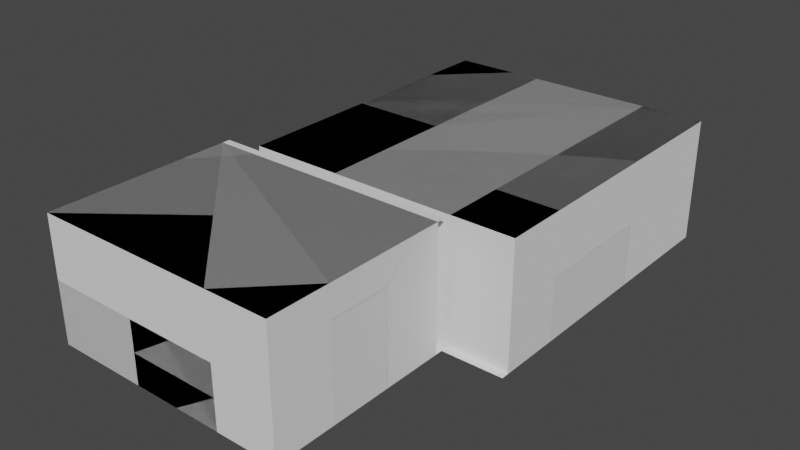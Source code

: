 # Source: test_chamber_00_0.blend  (saved by Blender 2.93.20; exported with 4.5.12 LTS)
import bpy
from mathutils import Matrix  # noqa: F401  (used for matrix-valued properties, if any)

bpy.ops.wm.read_factory_settings(use_empty=True)
scene = bpy.context.scene
scene.name = 'Scene'

# ---- collections
col_collection = bpy.data.collections.new('Collection'); scene.collection.children.link(col_collection)
col_collision = bpy.data.collections.new('collision'); scene.collection.children.link(col_collision)
col_static = bpy.data.collections.new('static'); scene.collection.children.link(col_static)
col_trigger = bpy.data.collections.new('trigger'); scene.collection.children.link(col_trigger)
col_room_boundaries = bpy.data.collections.new('room boundaries'); scene.collection.children.link(col_room_boundaries)

# ---- images (referenced by path relative to the original .blend; pixels are not part of the script)
import os
ASSET_DIR = os.environ.get("B2B_ASSET_DIR", "")  # directory of the original .blend (textures are referenced by path, not embedded)
HERE = os.path.dirname(os.path.abspath(__file__))  # packed textures are extracted next to this script under _unpacked/

def load_image(name, relpath, width, height, colorspace="sRGB"):
    """Load a texture the original file referenced (path relative to the .blend, or extracted next to this script)."""
    p = next((c for c in (os.path.join(HERE, relpath), os.path.join(ASSET_DIR, relpath)) if relpath and os.path.exists(c)), "")
    if p:
        img = bpy.data.images.load(p, check_existing=True)
        img.name = name
    else:  # same state as the original file: an image datablock whose file is absent (Cycles renders it pink)
        img = bpy.data.images.new(name, width, height)
        img.source = "FILE"
        img.filepath = "//" + (relpath or name)
    img.colorspace_settings.name = colorspace
    return img
img_concrete_modular_floor001a_png = load_image('concrete_modular_floor001a.png', 'concrete_modular_floor001a.png', 1024, 1024, 'sRGB')
img_concrete_modular_ceiling001a_png = load_image('concrete_modular_ceiling001a.png', 'concrete_modular_ceiling001a.png', 1024, 1024, 'sRGB')
img_texture_parts_png = load_image('texture_parts.png', 'texture_parts.png', 1024, 1024, 'sRGB')
img_plasticwall004a_tga_003 = load_image('plasticwall004a.tga.003', 'plasticwall004a.tga', 1024, 1024, 'sRGB')
img_plasticwall004a_height_ssbump_tga_003 = load_image('plasticwall004a_height-ssbump.tga.003', 'plasticwall004a_height-ssbump.tga', 1024, 1024, 'Non-Color')

# ---- materials (node trees are filled in below, after node groups)
mat_concrete_modular_wall001d = bpy.data.materials.new('concrete_modular_wall001d')
mat_concrete_modular_wall001d.use_transparent_shadow = False
mat_metalwall048b = bpy.data.materials.new('metalwall048b')
mat_metalwall048b.use_transparent_shadow = False
mat_metalwall048b.diffuse_color = (0.1789, 0.1013, 0.1199, 1.0)
mat_metalwall048b.roughness = 0.1309
mat_metalwall048b.metallic = 0.6611
mat_concrete_modular_floor001a = bpy.data.materials.new('concrete_modular_floor001a')
mat_concrete_modular_floor001a.use_transparency_overlap = False
mat_concrete_modular_floor001a.show_transparent_back = False
mat_concrete_modular_floor001a.use_transparent_shadow = False
mat_concrete_modular_floor001a.diffuse_color = (0.2554, 0.3188, 0.5173, 1.0)
mat_concrete_modular_ceiling001a = bpy.data.materials.new('concrete_modular_ceiling001a')
mat_concrete_modular_ceiling001a.use_transparency_overlap = False
mat_concrete_modular_ceiling001a.show_transparent_back = False
mat_concrete_modular_ceiling001a.use_transparent_shadow = False
mat_concrete_modular_ceiling001a.diffuse_color = (0.5596, 0.5512, 0.2694, 1.0)
mat_glasswindow_frosted_002 = bpy.data.materials.new('glasswindow_frosted_002')
mat_glasswindow_frosted_002.use_transparent_shadow = False
mat_glasswindow_frosted_002.diffuse_color = (0.00822, 0.5879, 0.8, 1.0)
mat_autoportal_frame = bpy.data.materials.new('autoportal_frame')
mat_autoportal_frame.use_transparent_shadow = False
mat_plastic_plasticwall001a = bpy.data.materials.new('plastic/plasticwall001a')
mat_plastic_plasticwall001a.use_transparent_shadow = False
mat_plastic_plasticwall004a_003 = bpy.data.materials.new('plastic/plasticwall004a.003')
mat_plastic_plasticwall004a_003.use_transparent_shadow = False
mat_plastic_plasticwall004a_003.diffuse_color = (1.0, 1.0, 1.0, 1.0)
mat_plastic_plasticwall004a_003.roughness = 1.0
mat_plastic_plasticwall004a_003.specular_intensity = 0.0
mat_cutscene_material = bpy.data.materials.new('cutscene_material')
mat_cutscene_material.use_transparent_shadow = False
mat_cutscene_material.diffuse_color = (0.8, 0.01485, 0.5264, 1.0)

# ---- node groups
ng_create_tex_coord_u_f3d_v3 = bpy.data.node_groups.new('Create Tex Coord U F3D v3', 'ShaderNodeTree')
_s = ng_create_tex_coord_u_f3d_v3.interface.new_socket(name='Color', in_out='OUTPUT', socket_type='NodeSocketColor')
_s.default_value = (0.0, 0.0, 0.0, 0.0)
_s = ng_create_tex_coord_u_f3d_v3.interface.new_socket(name='UV', in_out='INPUT', socket_type='NodeSocketFloat')
_s = ng_create_tex_coord_u_f3d_v3.interface.new_socket(name='Image Factor', in_out='INPUT', socket_type='NodeSocketFloat')
_s = ng_create_tex_coord_u_f3d_v3.interface.new_socket(name='Normalized L', in_out='INPUT', socket_type='NodeSocketFloat')
_s = ng_create_tex_coord_u_f3d_v3.interface.new_socket(name='Normalized H', in_out='INPUT', socket_type='NodeSocketFloat')
_s = ng_create_tex_coord_u_f3d_v3.interface.new_socket(name='Clamp', in_out='INPUT', socket_type='NodeSocketFloat')
_s = ng_create_tex_coord_u_f3d_v3.interface.new_socket(name='Normalized Mask', in_out='INPUT', socket_type='NodeSocketFloat')
_s = ng_create_tex_coord_u_f3d_v3.interface.new_socket(name='Mirror', in_out='INPUT', socket_type='NodeSocketFloat')
_s = ng_create_tex_coord_u_f3d_v3.interface.new_socket(name='Shift', in_out='INPUT', socket_type='NodeSocketFloat')
_s = ng_create_tex_coord_u_f3d_v3.interface.new_socket(name='Scale', in_out='INPUT', socket_type='NodeSocketFloat')
_s = ng_create_tex_coord_u_f3d_v3.interface.new_socket(name='Normalized Half Pixel', in_out='INPUT', socket_type='NodeSocketFloat')
_N = ng_create_tex_coord_u_f3d_v3.nodes; _L = ng_create_tex_coord_u_f3d_v3.links
n0 = _N.new('NodeGroupInput'); n0.name = 'Group Input'; n0.location = (-800, 0)
n1 = _N.new('NodeGroupOutput'); n1.name = 'Group Output'; n1.location = (2800, 0)
n2 = _N.new('ShaderNodeMath'); n2.name = 'Math'; n2.location = (-400, 0)
n2.operation = 'POWER'
n3 = _N.new('ShaderNodeMath'); n3.name = 'Math.001'; n3.location = (-400, -200)
n3.operation = 'MULTIPLY'
n4 = _N.new('ShaderNodeMath'); n4.name = 'Math.002'; n4.location = (-200, -200)
n4.operation = 'MULTIPLY'
n5 = _N.new('ShaderNodeMath'); n5.name = 'Math.003'; n5.location = (0, 0)
n5.operation = 'SUBTRACT'
n6 = _N.new('ShaderNodeMath'); n6.name = 'Max of NOT zero'; n6.location = (200, 0)
n6.label = 'Max of NOT zero'
n6.operation = 'MAXIMUM'
n7 = _N.new('ShaderNodeMath'); n7.name = 'Math.004'; n7.location = (400, 200)
n7.operation = 'SUBTRACT'
n8 = _N.new('ShaderNodeMath'); n8.name = 'Math.005'; n8.location = (400, 0)
n8.operation = 'MINIMUM'
n9 = _N.new('ShaderNodeMix'); n9.name = 'Mix'; n9.location = (600, 0)
n9.data_type = 'RGBA'
n10 = _N.new('ShaderNodeMath'); n10.name = 'Math.006'; n10.location = (800, -400)
n10.operation = 'MODULO'
n11 = _N.new('ShaderNodeMath'); n11.name = 'Math.007'; n11.location = (800, 0)
n11.operation = 'LESS_THAN'
n11.inputs[1].default_value = 0.0
n12 = _N.new('ShaderNodeMath'); n12.name = 'Math.008'; n12.location = (800, -200)
n13 = _N.new('ShaderNodeMix'); n13.name = 'Mix.001'; n13.location = (1000, -200)
n13.data_type = 'RGBA'
n14 = _N.new('ShaderNodeMath'); n14.name = 'Math.009'; n14.location = (1000, -600)
n14.operation = 'ABSOLUTE'
n14.inputs[1].default_value = 0.0
n15 = _N.new('ShaderNodeMath'); n15.name = 'Math.010'; n15.location = (1200, -600)
n15.operation = 'DIVIDE'
n16 = _N.new('ShaderNodeMath'); n16.name = 'Math.011'; n16.location = (1400, -600)
n16.operation = 'FLOOR'
n16.inputs[1].default_value = 0.0
n17 = _N.new('ShaderNodeMath'); n17.name = 'Math.012'; n17.location = (1600, -600)
n17.operation = 'MODULO'
n17.inputs[1].default_value = 2.0
n18 = _N.new('ShaderNodeMath'); n18.name = 'Math.013'; n18.location = (1600, -800)
n18.operation = 'SUBTRACT'
n18.inputs[0].default_value = 1.0
n19 = _N.new('ShaderNodeMix'); n19.name = 'Mix.002'; n19.location = (1800, -600)
n19.data_type = 'RGBA'
n20 = _N.new('ShaderNodeMath'); n20.name = 'Math.014'; n20.location = (2000, -400)
n20.operation = 'MULTIPLY'
n21 = _N.new('ShaderNodeMath'); n21.name = 'Math.015'; n21.location = (2000, -200)
n21.operation = 'SUBTRACT'
n22 = _N.new('ShaderNodeMix'); n22.name = 'Mix.003'; n22.location = (2200, -200)
n22.data_type = 'RGBA'
n23 = _N.new('ShaderNodeMath'); n23.name = 'Math.016'; n23.location = (800, -1000)
n23.operation = 'GREATER_THAN'
n23.inputs[1].default_value = 0.0
n24 = _N.new('ShaderNodeMix'); n24.name = 'Mix.004'; n24.location = (2400, -200)
n24.data_type = 'RGBA'
_L.new(n0.outputs[7], n2.inputs[1])
_L.new(n0.outputs[0], n3.inputs[0])
_L.new(n2.outputs[0], n3.inputs[1])
_L.new(n3.outputs[0], n4.inputs[0])
_L.new(n0.outputs[8], n4.inputs[1])
_L.new(n4.outputs[0], n5.inputs[0])
_L.new(n0.outputs[2], n5.inputs[1])
_L.new(n0.outputs[9], n6.inputs[0])
_L.new(n5.outputs[0], n6.inputs[1])
_L.new(n0.outputs[3], n7.inputs[0])
_L.new(n0.outputs[9], n7.inputs[1])
_L.new(n7.outputs[0], n8.inputs[0])
_L.new(n6.outputs[0], n8.inputs[1])
_L.new(n0.outputs[4], n9.inputs[0])
_L.new(n5.outputs[0], n9.inputs[6])
_L.new(n8.outputs[0], n9.inputs[7])
_L.new(n9.outputs[2], n10.inputs[0])
_L.new(n0.outputs[5], n10.inputs[1])
_L.new(n9.outputs[2], n11.inputs[0])
_L.new(n0.outputs[5], n12.inputs[0])
_L.new(n10.outputs[0], n12.inputs[1])
_L.new(n11.outputs[0], n13.inputs[0])
_L.new(n10.outputs[0], n13.inputs[6])
_L.new(n12.outputs[0], n13.inputs[7])
_L.new(n9.outputs[2], n14.inputs[0])
_L.new(n14.outputs[0], n15.inputs[0])
_L.new(n0.outputs[5], n15.inputs[1])
_L.new(n15.outputs[0], n16.inputs[0])
_L.new(n16.outputs[0], n17.inputs[0])
_L.new(n17.outputs[0], n18.inputs[1])
_L.new(n11.outputs[0], n19.inputs[0])
_L.new(n17.outputs[0], n19.inputs[6])
_L.new(n18.outputs[0], n19.inputs[7])
_L.new(n19.outputs[2], n20.inputs[0])
_L.new(n0.outputs[6], n20.inputs[1])
_L.new(n0.outputs[5], n21.inputs[0])
_L.new(n13.outputs[2], n21.inputs[1])
_L.new(n20.outputs[0], n22.inputs[0])
_L.new(n13.outputs[2], n22.inputs[6])
_L.new(n21.outputs[0], n22.inputs[7])
_L.new(n0.outputs[5], n23.inputs[0])
_L.new(n23.outputs[0], n24.inputs[0])
_L.new(n8.outputs[0], n24.inputs[6])
_L.new(n22.outputs[2], n24.inputs[7])
_L.new(n24.outputs[2], n1.inputs[0])
n1.is_active_output = True
ng_create_tex_coord_v_f3d_v3 = bpy.data.node_groups.new('Create Tex Coord V F3D v3', 'ShaderNodeTree')
_s = ng_create_tex_coord_v_f3d_v3.interface.new_socket(name='Color', in_out='OUTPUT', socket_type='NodeSocketColor')
_s.default_value = (0.0, 0.0, 0.0, 0.0)
_s = ng_create_tex_coord_v_f3d_v3.interface.new_socket(name='UV', in_out='INPUT', socket_type='NodeSocketFloat')
_s = ng_create_tex_coord_v_f3d_v3.interface.new_socket(name='Image Factor', in_out='INPUT', socket_type='NodeSocketFloat')
_s = ng_create_tex_coord_v_f3d_v3.interface.new_socket(name='Normalized L', in_out='INPUT', socket_type='NodeSocketFloat')
_s = ng_create_tex_coord_v_f3d_v3.interface.new_socket(name='Normalized H', in_out='INPUT', socket_type='NodeSocketFloat')
_s = ng_create_tex_coord_v_f3d_v3.interface.new_socket(name='Clamp', in_out='INPUT', socket_type='NodeSocketFloat')
_s = ng_create_tex_coord_v_f3d_v3.interface.new_socket(name='Normalized Mask', in_out='INPUT', socket_type='NodeSocketFloat')
_s = ng_create_tex_coord_v_f3d_v3.interface.new_socket(name='Mirror', in_out='INPUT', socket_type='NodeSocketFloat')
_s = ng_create_tex_coord_v_f3d_v3.interface.new_socket(name='Shift', in_out='INPUT', socket_type='NodeSocketFloat')
_s = ng_create_tex_coord_v_f3d_v3.interface.new_socket(name='Scale', in_out='INPUT', socket_type='NodeSocketFloat')
_s = ng_create_tex_coord_v_f3d_v3.interface.new_socket(name='Normalized Half Pixel', in_out='INPUT', socket_type='NodeSocketFloat')
_N = ng_create_tex_coord_v_f3d_v3.nodes; _L = ng_create_tex_coord_v_f3d_v3.links
n0 = _N.new('NodeGroupInput'); n0.name = 'Group Input'; n0.location = (-800, 0)
n1 = _N.new('NodeGroupOutput'); n1.name = 'Group Output'; n1.location = (2800, 0)
n2 = _N.new('ShaderNodeMath'); n2.name = 'Math'; n2.location = (-400, 200)
n2.operation = 'MULTIPLY_ADD'
n2.inputs[1].default_value = -1.0
n2.inputs[2].default_value = 1.0
n3 = _N.new('ShaderNodeMath'); n3.name = 'Math.001'; n3.location = (-400, 0)
n3.operation = 'POWER'
n4 = _N.new('ShaderNodeMath'); n4.name = 'Math.002'; n4.location = (-400, -200)
n4.operation = 'MULTIPLY'
n5 = _N.new('ShaderNodeMath'); n5.name = 'Math.003'; n5.location = (-200, -200)
n5.operation = 'MULTIPLY'
n6 = _N.new('ShaderNodeMath'); n6.name = 'Math.004'; n6.location = (-200, -400)
n6.operation = 'MULTIPLY_ADD'
n6.inputs[1].default_value = -1.0
n6.inputs[2].default_value = 1.0
n7 = _N.new('ShaderNodeMath'); n7.name = 'Math.005'; n7.location = (0, 0)
n7.operation = 'SUBTRACT'
n8 = _N.new('ShaderNodeMath'); n8.name = 'Max of NOT zero'; n8.location = (200, 0)
n8.label = 'Max of NOT zero'
n8.operation = 'MAXIMUM'
n9 = _N.new('ShaderNodeMath'); n9.name = 'Math.006'; n9.location = (400, 200)
n9.operation = 'SUBTRACT'
n10 = _N.new('ShaderNodeMath'); n10.name = 'Math.007'; n10.location = (400, 0)
n10.operation = 'MINIMUM'
n11 = _N.new('ShaderNodeMix'); n11.name = 'Mix'; n11.location = (600, 0)
n11.data_type = 'RGBA'
n12 = _N.new('ShaderNodeMath'); n12.name = 'Math.008'; n12.location = (800, -400)
n12.operation = 'MODULO'
n13 = _N.new('ShaderNodeMath'); n13.name = 'Math.009'; n13.location = (800, 0)
n13.operation = 'LESS_THAN'
n13.inputs[1].default_value = 0.0
n14 = _N.new('ShaderNodeMath'); n14.name = 'Math.010'; n14.location = (800, -200)
n15 = _N.new('ShaderNodeMix'); n15.name = 'Mix.001'; n15.location = (1000, -200)
n15.data_type = 'RGBA'
n16 = _N.new('ShaderNodeMath'); n16.name = 'Math.011'; n16.location = (1000, -600)
n16.operation = 'ABSOLUTE'
n16.inputs[1].default_value = 0.0
n17 = _N.new('ShaderNodeMath'); n17.name = 'Math.012'; n17.location = (1200, -600)
n17.operation = 'DIVIDE'
n18 = _N.new('ShaderNodeMath'); n18.name = 'Math.013'; n18.location = (1400, -600)
n18.operation = 'FLOOR'
n18.inputs[1].default_value = 0.0
n19 = _N.new('ShaderNodeMath'); n19.name = 'Math.014'; n19.location = (1600, -600)
n19.operation = 'MODULO'
n19.inputs[1].default_value = 2.0
n20 = _N.new('ShaderNodeMath'); n20.name = 'Math.015'; n20.location = (1600, -800)
n20.operation = 'SUBTRACT'
n20.inputs[0].default_value = 1.0
n21 = _N.new('ShaderNodeMix'); n21.name = 'Mix.002'; n21.location = (1800, -600)
n21.data_type = 'RGBA'
n22 = _N.new('ShaderNodeMath'); n22.name = 'Math.016'; n22.location = (2000, -400)
n22.operation = 'MULTIPLY'
n23 = _N.new('ShaderNodeMath'); n23.name = 'Math.017'; n23.location = (2000, -200)
n23.operation = 'SUBTRACT'
n24 = _N.new('ShaderNodeMix'); n24.name = 'Mix.003'; n24.location = (2200, -200)
n24.data_type = 'RGBA'
n25 = _N.new('ShaderNodeMath'); n25.name = 'Math.018'; n25.location = (800, -1000)
n25.operation = 'GREATER_THAN'
n25.inputs[1].default_value = 0.0
n26 = _N.new('ShaderNodeMix'); n26.name = 'Mix.004'; n26.location = (2400, -200)
n26.data_type = 'RGBA'
_L.new(n0.outputs[0], n2.inputs[0])
_L.new(n0.outputs[7], n3.inputs[1])
_L.new(n2.outputs[0], n4.inputs[0])
_L.new(n3.outputs[0], n4.inputs[1])
_L.new(n4.outputs[0], n5.inputs[0])
_L.new(n0.outputs[8], n5.inputs[1])
_L.new(n5.outputs[0], n6.inputs[0])
_L.new(n6.outputs[0], n7.inputs[0])
_L.new(n0.outputs[2], n7.inputs[1])
_L.new(n0.outputs[9], n8.inputs[0])
_L.new(n7.outputs[0], n8.inputs[1])
_L.new(n0.outputs[3], n9.inputs[0])
_L.new(n0.outputs[9], n9.inputs[1])
_L.new(n9.outputs[0], n10.inputs[0])
_L.new(n8.outputs[0], n10.inputs[1])
_L.new(n0.outputs[4], n11.inputs[0])
_L.new(n7.outputs[0], n11.inputs[6])
_L.new(n10.outputs[0], n11.inputs[7])
_L.new(n11.outputs[2], n12.inputs[0])
_L.new(n0.outputs[5], n12.inputs[1])
_L.new(n11.outputs[2], n13.inputs[0])
_L.new(n0.outputs[5], n14.inputs[0])
_L.new(n12.outputs[0], n14.inputs[1])
_L.new(n13.outputs[0], n15.inputs[0])
_L.new(n12.outputs[0], n15.inputs[6])
_L.new(n14.outputs[0], n15.inputs[7])
_L.new(n11.outputs[2], n16.inputs[0])
_L.new(n16.outputs[0], n17.inputs[0])
_L.new(n0.outputs[5], n17.inputs[1])
_L.new(n17.outputs[0], n18.inputs[0])
_L.new(n18.outputs[0], n19.inputs[0])
_L.new(n19.outputs[0], n20.inputs[1])
_L.new(n13.outputs[0], n21.inputs[0])
_L.new(n19.outputs[0], n21.inputs[6])
_L.new(n20.outputs[0], n21.inputs[7])
_L.new(n21.outputs[2], n22.inputs[0])
_L.new(n0.outputs[6], n22.inputs[1])
_L.new(n0.outputs[5], n23.inputs[0])
_L.new(n15.outputs[2], n23.inputs[1])
_L.new(n22.outputs[0], n24.inputs[0])
_L.new(n15.outputs[2], n24.inputs[6])
_L.new(n23.outputs[0], n24.inputs[7])
_L.new(n0.outputs[5], n25.inputs[0])
_L.new(n25.outputs[0], n26.inputs[0])
_L.new(n10.outputs[0], n26.inputs[6])
_L.new(n24.outputs[2], n26.inputs[7])
_L.new(n26.outputs[2], n1.inputs[0])
n1.is_active_output = True
ng_get_uv_f3d_v3 = bpy.data.node_groups.new('Get UV F3D v3', 'ShaderNodeTree')
_s = ng_get_uv_f3d_v3.interface.new_socket(name='Vector', in_out='OUTPUT', socket_type='NodeSocketVector')
_s.min_value = 0.0
_s.max_value = -3.403e+38
_s = ng_get_uv_f3d_v3.interface.new_socket(name='Texture Gen', in_out='INPUT', socket_type='NodeSocketFloat')
_s = ng_get_uv_f3d_v3.interface.new_socket(name='Texture Gen Linear', in_out='INPUT', socket_type='NodeSocketFloat')
_s = ng_get_uv_f3d_v3.interface.new_socket(name='Image Factor', in_out='INPUT', socket_type='NodeSocketVector')
_s.min_value = 0.0
_s.max_value = -3.403e+38
_s = ng_get_uv_f3d_v3.interface.new_socket(name='Normalized L', in_out='INPUT', socket_type='NodeSocketVector')
_s.min_value = 0.0
_s.max_value = -3.403e+38
_s = ng_get_uv_f3d_v3.interface.new_socket(name='Normalized H', in_out='INPUT', socket_type='NodeSocketVector')
_s.min_value = 0.0
_s.max_value = -3.403e+38
_s = ng_get_uv_f3d_v3.interface.new_socket(name='Clamp', in_out='INPUT', socket_type='NodeSocketVector')
_s.min_value = 0.0
_s.max_value = -3.403e+38
_s = ng_get_uv_f3d_v3.interface.new_socket(name='Normalized Mask', in_out='INPUT', socket_type='NodeSocketVector')
_s.min_value = 0.0
_s.max_value = -3.403e+38
_s = ng_get_uv_f3d_v3.interface.new_socket(name='Mirror', in_out='INPUT', socket_type='NodeSocketVector')
_s.min_value = 0.0
_s.max_value = -3.403e+38
_s = ng_get_uv_f3d_v3.interface.new_socket(name='Shift', in_out='INPUT', socket_type='NodeSocketVector')
_s.min_value = 0.0
_s.max_value = -3.403e+38
_s = ng_get_uv_f3d_v3.interface.new_socket(name='Scale', in_out='INPUT', socket_type='NodeSocketVector')
_s.min_value = 0.0
_s.max_value = -3.403e+38
_s = ng_get_uv_f3d_v3.interface.new_socket(name='Normalized Half Pixel', in_out='INPUT', socket_type='NodeSocketVector')
_s.min_value = 0.0
_s.max_value = -3.403e+38
_N = ng_get_uv_f3d_v3.nodes; _L = ng_get_uv_f3d_v3.links
n0 = _N.new('NodeGroupInput'); n0.name = 'Group Input'; n0.location = (-300, 0)
n1 = _N.new('NodeGroupOutput'); n1.name = 'Group Output'; n1.location = (2400, 0)
n2 = _N.new('ShaderNodeSeparateXYZ'); n2.name = 'Split Texture Vector'; n2.location = (0, 0)
n2.label = 'Split Texture Vector'
n3 = _N.new('ShaderNodeSeparateXYZ'); n3.name = 'Split Texture Vector.001'; n3.location = (0, -100)
n3.label = 'Split Texture Vector'
n4 = _N.new('ShaderNodeSeparateXYZ'); n4.name = 'Split Texture Vector.002'; n4.location = (0, -200)
n4.label = 'Split Texture Vector'
n5 = _N.new('ShaderNodeSeparateXYZ'); n5.name = 'Split Texture Vector.003'; n5.location = (0, -300)
n5.label = 'Split Texture Vector'
n6 = _N.new('ShaderNodeSeparateXYZ'); n6.name = 'Split Texture Vector.004'; n6.location = (0, -400)
n6.label = 'Split Texture Vector'
n7 = _N.new('ShaderNodeSeparateXYZ'); n7.name = 'Split Texture Vector.005'; n7.location = (0, -500)
n7.label = 'Split Texture Vector'
n8 = _N.new('ShaderNodeSeparateXYZ'); n8.name = 'Split Texture Vector.006'; n8.location = (0, -600)
n8.label = 'Split Texture Vector'
n9 = _N.new('ShaderNodeSeparateXYZ'); n9.name = 'Split Texture Vector.007'; n9.location = (0, -700)
n9.label = 'Split Texture Vector'
n10 = _N.new('ShaderNodeSeparateXYZ'); n10.name = 'Split Texture Vector.008'; n10.location = (0, -800)
n10.label = 'Split Texture Vector'
n11 = _N.new('ShaderNodeUVMap'); n11.name = 'UV Map'; n11.location = (300, 0)
n11.uv_map = 'UVMap'
n12 = _N.new('ShaderNodeNewGeometry'); n12.name = 'Geometry'; n12.location = (300, -100)
n13 = _N.new('ShaderNodeVectorTransform'); n13.name = 'Vector Transform'; n13.location = (300, -200)
n13.vector_type = 'NORMAL'
n13.convert_to = 'CAMERA'
n14 = _N.new('ShaderNodeVectorMath'); n14.name = 'Vector Math'; n14.location = (600, 0)
n14.inputs[1].default_value = (1.0, 1.0, 1.0)
n15 = _N.new('ShaderNodeSeparateXYZ'); n15.name = 'Separate XYZ'; n15.location = (600, -100)
n16 = _N.new('ShaderNodeMath'); n16.name = 'Math'; n16.location = (600, -200)
n16.operation = 'DIVIDE'
n16.inputs[1].default_value = -2.0
n17 = _N.new('ShaderNodeMath'); n17.name = 'Math.001'; n17.location = (600, -300)
n17.operation = 'DIVIDE'
n17.inputs[1].default_value = -2.0
n18 = _N.new('ShaderNodeMath'); n18.name = 'Math.002'; n18.location = (900, 0)
n18.operation = 'MULTIPLY'
n19 = _N.new('ShaderNodeMath'); n19.name = 'Math.003'; n19.location = (900, -100)
n19.operation = 'MULTIPLY'
n20 = _N.new('ShaderNodeCombineXYZ'); n20.name = 'Combine XYZ'; n20.location = (1200, -300)
n21 = _N.new('ShaderNodeMath'); n21.name = 'Math.004'; n21.location = (600, -600)
n21.operation = 'ARCCOSINE'
n21.inputs[1].default_value = 0.0
n22 = _N.new('ShaderNodeMath'); n22.name = 'Math.005'; n22.location = (600, -700)
n22.operation = 'ARCCOSINE'
n22.inputs[1].default_value = 0.0
n23 = _N.new('ShaderNodeMath'); n23.name = 'Math.006'; n23.location = (600, -800)
n23.operation = 'MULTIPLY'
n24 = _N.new('ShaderNodeMath'); n24.name = 'Math.007'; n24.location = (600, -900)
n24.operation = 'MULTIPLY'
n25 = _N.new('ShaderNodeCombineXYZ'); n25.name = 'Combine XYZ.001'; n25.location = (1200, -600)
n26 = _N.new('ShaderNodeMix'); n26.name = 'Mix'; n26.location = (1500, 0)
n26.data_type = 'RGBA'
n27 = _N.new('ShaderNodeMix'); n27.name = 'Mix.001'; n27.location = (1500, -100)
n27.data_type = 'RGBA'
n28 = _N.new('ShaderNodeSeparateXYZ'); n28.name = 'Separate XYZ.001'; n28.location = (1800, 500)
n29 = _N.new('ShaderNodeGroup'); n29.name = 'Create Tex Coord'; n29.location = (2000, 500)
n29.label = 'Create Tex Coord'
n29.node_tree = ng_create_tex_coord_u_f3d_v3
n30 = _N.new('ShaderNodeGroup'); n30.name = 'Create Tex Coord.001'; n30.location = (2000, 300)
n30.label = 'Create Tex Coord'
n30.node_tree = ng_create_tex_coord_v_f3d_v3
n31 = _N.new('ShaderNodeCombineXYZ'); n31.name = 'Combine XYZ.002'; n31.location = (2200, 500)
_L.new(n0.outputs[2], n2.inputs[0])
_L.new(n0.outputs[3], n3.inputs[0])
_L.new(n0.outputs[4], n4.inputs[0])
_L.new(n0.outputs[5], n5.inputs[0])
_L.new(n0.outputs[6], n6.inputs[0])
_L.new(n0.outputs[7], n7.inputs[0])
_L.new(n0.outputs[8], n8.inputs[0])
_L.new(n0.outputs[9], n9.inputs[0])
_L.new(n0.outputs[10], n10.inputs[0])
_L.new(n12.outputs[1], n13.inputs[0])
_L.new(n13.outputs[0], n14.inputs[0])
_L.new(n14.outputs[0], n15.inputs[0])
_L.new(n15.outputs[0], n16.inputs[0])
_L.new(n15.outputs[1], n17.inputs[0])
_L.new(n16.outputs[0], n18.inputs[0])
_L.new(n17.outputs[0], n19.inputs[0])
_L.new(n2.outputs[0], n18.inputs[1])
_L.new(n2.outputs[1], n19.inputs[1])
_L.new(n18.outputs[0], n20.inputs[0])
_L.new(n19.outputs[0], n20.inputs[1])
_L.new(n16.outputs[0], n21.inputs[0])
_L.new(n17.outputs[0], n22.inputs[0])
_L.new(n21.outputs[0], n23.inputs[0])
_L.new(n22.outputs[0], n24.inputs[0])
_L.new(n2.outputs[0], n23.inputs[1])
_L.new(n2.outputs[1], n24.inputs[1])
_L.new(n23.outputs[0], n25.inputs[0])
_L.new(n24.outputs[0], n25.inputs[1])
_L.new(n0.outputs[0], n26.inputs[0])
_L.new(n11.outputs[0], n26.inputs[6])
_L.new(n20.outputs[0], n26.inputs[7])
_L.new(n0.outputs[1], n27.inputs[0])
_L.new(n26.outputs[2], n27.inputs[6])
_L.new(n25.outputs[0], n27.inputs[7])
_L.new(n27.outputs[2], n28.inputs[0])
_L.new(n2.outputs[0], n29.inputs[1])
_L.new(n3.outputs[0], n29.inputs[2])
_L.new(n4.outputs[0], n29.inputs[3])
_L.new(n5.outputs[0], n29.inputs[4])
_L.new(n6.outputs[0], n29.inputs[5])
_L.new(n7.outputs[0], n29.inputs[6])
_L.new(n8.outputs[0], n29.inputs[7])
_L.new(n9.outputs[0], n29.inputs[8])
_L.new(n10.outputs[0], n29.inputs[9])
_L.new(n2.outputs[1], n30.inputs[1])
_L.new(n3.outputs[1], n30.inputs[2])
_L.new(n4.outputs[1], n30.inputs[3])
_L.new(n5.outputs[1], n30.inputs[4])
_L.new(n6.outputs[1], n30.inputs[5])
_L.new(n7.outputs[1], n30.inputs[6])
_L.new(n8.outputs[1], n30.inputs[7])
_L.new(n9.outputs[1], n30.inputs[8])
_L.new(n10.outputs[1], n30.inputs[9])
_L.new(n28.outputs[0], n29.inputs[0])
_L.new(n28.outputs[1], n30.inputs[0])
_L.new(n29.outputs[0], n31.inputs[0])
_L.new(n30.outputs[0], n31.inputs[1])
_L.new(n31.outputs[0], n1.inputs[0])
n1.is_active_output = True
ng_get_texture_color_f3d_v3 = bpy.data.node_groups.new('Get Texture Color F3D v3', 'ShaderNodeTree')
_s = ng_get_texture_color_f3d_v3.interface.new_socket(name='Color', in_out='OUTPUT', socket_type='NodeSocketColor')
_s = ng_get_texture_color_f3d_v3.interface.new_socket(name='Alpha', in_out='OUTPUT', socket_type='NodeSocketFloat')
_s = ng_get_texture_color_f3d_v3.interface.new_socket(name='Color', in_out='INPUT', socket_type='NodeSocketColor')
_s = ng_get_texture_color_f3d_v3.interface.new_socket(name='Alpha', in_out='INPUT', socket_type='NodeSocketFloat')
_s = ng_get_texture_color_f3d_v3.interface.new_socket(name='Is Greyscale', in_out='INPUT', socket_type='NodeSocketFloat')
_s = ng_get_texture_color_f3d_v3.interface.new_socket(name='Has Alpha', in_out='INPUT', socket_type='NodeSocketFloat')
_s = ng_get_texture_color_f3d_v3.interface.new_socket(name='Is Intensity', in_out='INPUT', socket_type='NodeSocketFloat')
_N = ng_get_texture_color_f3d_v3.nodes; _L = ng_get_texture_color_f3d_v3.links
n0 = _N.new('NodeGroupInput'); n0.name = 'Group Input'; n0.location = (0, 0)
n1 = _N.new('NodeGroupOutput'); n1.name = 'Group Output'; n1.location = (600, 0)
n2 = _N.new('ShaderNodeSeparateColor'); n2.name = 'Separate HSV'; n2.location = (300, 0)
n3 = _N.new('ShaderNodeMix'); n3.name = 'Mix'; n3.location = (300, -100)
n3.data_type = 'RGBA'
n4 = _N.new('ShaderNodeMix'); n4.name = 'Mix.001'; n4.location = (300, -200)
n4.data_type = 'RGBA'
n4.inputs[6].default_value = (1.0, 1.0, 1.0, 1.0)
n5 = _N.new('ShaderNodeMix'); n5.name = 'Mix.002'; n5.location = (300, -300)
n5.data_type = 'RGBA'
_L.new(n0.outputs[0], n2.inputs[0])
_L.new(n0.outputs[2], n3.inputs[0])
_L.new(n0.outputs[0], n3.inputs[6])
_L.new(n2.outputs[2], n3.inputs[7])
_L.new(n3.outputs[2], n1.inputs[0])
_L.new(n0.outputs[3], n4.inputs[0])
_L.new(n0.outputs[1], n4.inputs[7])
_L.new(n0.outputs[4], n5.inputs[0])
_L.new(n4.outputs[2], n5.inputs[6])
_L.new(n2.outputs[2], n5.inputs[7])
_L.new(n5.outputs[2], n1.inputs[1])
n1.is_active_output = True
ng_get_shade_color_f3d_v3 = bpy.data.node_groups.new('Get Shade Color F3D v3', 'ShaderNodeTree')
_s = ng_get_shade_color_f3d_v3.interface.new_socket(name='Color', in_out='OUTPUT', socket_type='NodeSocketColor')
_s = ng_get_shade_color_f3d_v3.interface.new_socket(name='Alpha', in_out='OUTPUT', socket_type='NodeSocketFloat')
_s = ng_get_shade_color_f3d_v3.interface.new_socket(name='Shading', in_out='INPUT', socket_type='NodeSocketFloat')
_s = ng_get_shade_color_f3d_v3.interface.new_socket(name='Lighting', in_out='INPUT', socket_type='NodeSocketFloat')
_s = ng_get_shade_color_f3d_v3.interface.new_socket(name='Ambient Color', in_out='INPUT', socket_type='NodeSocketColor')
_N = ng_get_shade_color_f3d_v3.nodes; _L = ng_get_shade_color_f3d_v3.links
n0 = _N.new('NodeGroupInput'); n0.name = 'Group Input'; n0.location = (-300, 0)
n1 = _N.new('NodeGroupOutput'); n1.name = 'Group Output'; n1.location = (600, 0)
n2 = _N.new('ShaderNodeBsdfDiffuse'); n2.name = 'Diffuse BSDF'; n2.location = (0, 0)
n3 = _N.new('ShaderNodeRGB'); n3.name = 'RGB'; n3.location = (0, -100)
n3.outputs[0].default_value = (1.0, 1.0, 1.0, 1.0)
n4 = _N.new('ShaderNodeShaderToRGB'); n4.name = 'Shader to RGB'; n4.location = (200, 0)
n5 = _N.new('ShaderNodeAttribute'); n5.name = 'Attribute'; n5.location = (200, -100)
n5.attribute_name = 'Col'
n6 = _N.new('ShaderNodeAttribute'); n6.name = 'Attribute.001'; n6.location = (200, -200)
n6.attribute_name = 'Alpha'
n7 = _N.new('ShaderNodeVectorMath'); n7.name = 'Vector Math'; n7.location = (400, 0)
n8 = _N.new('ShaderNodeMix'); n8.name = 'Mix'; n8.location = (600, 0)
n8.data_type = 'RGBA'
n9 = _N.new('ShaderNodeMix'); n9.name = 'Mix.001'; n9.location = (600, -100)
n9.data_type = 'RGBA'
_L.new(n2.outputs[0], n4.inputs[0])
_L.new(n0.outputs[2], n7.inputs[0])
_L.new(n4.outputs[0], n7.inputs[1])
_L.new(n0.outputs[1], n8.inputs[0])
_L.new(n5.outputs[0], n8.inputs[6])
_L.new(n7.outputs[0], n8.inputs[7])
_L.new(n0.outputs[0], n9.inputs[0])
_L.new(n3.outputs[0], n9.inputs[6])
_L.new(n8.outputs[2], n9.inputs[7])
_L.new(n9.outputs[2], n1.inputs[0])
_L.new(n6.outputs[2], n1.inputs[1])
n1.is_active_output = True
ng_color_combiner_mix_f3d_v3 = bpy.data.node_groups.new('Color Combiner Mix F3D v3', 'ShaderNodeTree')
_s = ng_color_combiner_mix_f3d_v3.interface.new_socket(name='Output', in_out='OUTPUT', socket_type='NodeSocketColor')
_s = ng_color_combiner_mix_f3d_v3.interface.new_socket(name='A', in_out='INPUT', socket_type='NodeSocketColor')
_s = ng_color_combiner_mix_f3d_v3.interface.new_socket(name='B', in_out='INPUT', socket_type='NodeSocketColor')
_s = ng_color_combiner_mix_f3d_v3.interface.new_socket(name='C', in_out='INPUT', socket_type='NodeSocketColor')
_s = ng_color_combiner_mix_f3d_v3.interface.new_socket(name='D', in_out='INPUT', socket_type='NodeSocketColor')
_N = ng_color_combiner_mix_f3d_v3.nodes; _L = ng_color_combiner_mix_f3d_v3.links
n0 = _N.new('NodeGroupInput'); n0.name = 'Group Input'; n0.location = (-300, 0)
n1 = _N.new('NodeGroupOutput'); n1.name = 'Group Output'; n1.location = (600, 0)
n2 = _N.new('ShaderNodeMix'); n2.name = 'Subtract'; n2.location = (0, 0)
n2.label = 'Subtract'
n2.data_type = 'RGBA'
n2.blend_type = 'SUBTRACT'
n2.inputs[0].default_value = 1.0
n3 = _N.new('ShaderNodeMix'); n3.name = 'Multiply'; n3.location = (0, -100)
n3.label = 'Multiply'
n3.data_type = 'RGBA'
n3.blend_type = 'MULTIPLY'
n3.inputs[0].default_value = 1.0
n4 = _N.new('ShaderNodeMix'); n4.name = 'Add'; n4.location = (0, -200)
n4.label = 'Add'
n4.data_type = 'RGBA'
n4.blend_type = 'ADD'
n4.inputs[0].default_value = 1.0
_L.new(n0.outputs[0], n2.inputs[6])
_L.new(n0.outputs[1], n2.inputs[7])
_L.new(n2.outputs[2], n3.inputs[6])
_L.new(n0.outputs[2], n3.inputs[7])
_L.new(n3.outputs[2], n4.inputs[6])
_L.new(n0.outputs[3], n4.inputs[7])
_L.new(n4.outputs[2], n1.inputs[0])
n1.is_active_output = True
ng_color_combiner_alpha_mix_f3d_v3 = bpy.data.node_groups.new('Color Combiner Alpha Mix F3D v3', 'ShaderNodeTree')
_s = ng_color_combiner_alpha_mix_f3d_v3.interface.new_socket(name='Output', in_out='OUTPUT', socket_type='NodeSocketFloat')
_s = ng_color_combiner_alpha_mix_f3d_v3.interface.new_socket(name='A', in_out='INPUT', socket_type='NodeSocketFloat')
_s = ng_color_combiner_alpha_mix_f3d_v3.interface.new_socket(name='B', in_out='INPUT', socket_type='NodeSocketFloat')
_s = ng_color_combiner_alpha_mix_f3d_v3.interface.new_socket(name='C', in_out='INPUT', socket_type='NodeSocketFloat')
_s = ng_color_combiner_alpha_mix_f3d_v3.interface.new_socket(name='D', in_out='INPUT', socket_type='NodeSocketFloat')
_N = ng_color_combiner_alpha_mix_f3d_v3.nodes; _L = ng_color_combiner_alpha_mix_f3d_v3.links
n0 = _N.new('NodeGroupInput'); n0.name = 'Group Input'; n0.location = (-300, 0)
n1 = _N.new('NodeGroupOutput'); n1.name = 'Group Output'; n1.location = (600, 0)
n2 = _N.new('ShaderNodeMath'); n2.name = 'Subtract'; n2.location = (0, 0)
n2.label = 'Subtract'
n2.operation = 'SUBTRACT'
n3 = _N.new('ShaderNodeMath'); n3.name = 'Multiply'; n3.location = (0, -100)
n3.label = 'Multiply'
n3.operation = 'MULTIPLY'
n4 = _N.new('ShaderNodeMath'); n4.name = 'Add'; n4.location = (0, -200)
n4.label = 'Add'
_L.new(n0.outputs[0], n2.inputs[0])
_L.new(n0.outputs[1], n2.inputs[1])
_L.new(n2.outputs[0], n3.inputs[0])
_L.new(n0.outputs[2], n3.inputs[1])
_L.new(n3.outputs[0], n4.inputs[0])
_L.new(n0.outputs[3], n4.inputs[1])
_L.new(n4.outputs[0], n1.inputs[0])
n1.is_active_output = True
ng_color_combiner_f3d_v3 = bpy.data.node_groups.new('Color Combiner F3D v3', 'ShaderNodeTree')
_s = ng_color_combiner_f3d_v3.interface.new_socket(name='Color Combiner', in_out='OUTPUT', socket_type='NodeSocketColor')
_s = ng_color_combiner_f3d_v3.interface.new_socket(name='Color Combiner Alpha', in_out='OUTPUT', socket_type='NodeSocketFloat')
_s = ng_color_combiner_f3d_v3.interface.new_socket(name='Case A 1', in_out='INPUT', socket_type='NodeSocketColor')
_s = ng_color_combiner_f3d_v3.interface.new_socket(name='Case B 1', in_out='INPUT', socket_type='NodeSocketColor')
_s = ng_color_combiner_f3d_v3.interface.new_socket(name='Case C 1', in_out='INPUT', socket_type='NodeSocketColor')
_s = ng_color_combiner_f3d_v3.interface.new_socket(name='Case D 1', in_out='INPUT', socket_type='NodeSocketColor')
_s = ng_color_combiner_f3d_v3.interface.new_socket(name='Case A Alpha 1', in_out='INPUT', socket_type='NodeSocketFloat')
_s = ng_color_combiner_f3d_v3.interface.new_socket(name='Case B Alpha 1', in_out='INPUT', socket_type='NodeSocketFloat')
_s = ng_color_combiner_f3d_v3.interface.new_socket(name='Case C Alpha 1', in_out='INPUT', socket_type='NodeSocketFloat')
_s = ng_color_combiner_f3d_v3.interface.new_socket(name='Case D Alpha 1', in_out='INPUT', socket_type='NodeSocketFloat')
_N = ng_color_combiner_f3d_v3.nodes; _L = ng_color_combiner_f3d_v3.links
n0 = _N.new('NodeGroupInput'); n0.name = 'Group Input'; n0.location = (-300, 0)
n1 = _N.new('NodeGroupOutput'); n1.name = 'Group Output'; n1.location = (900, 0)
n2 = _N.new('ShaderNodeGroup'); n2.name = 'Group'; n2.location = (600, 0)
n2.node_tree = ng_color_combiner_mix_f3d_v3
n3 = _N.new('ShaderNodeGroup'); n3.name = 'Group.001'; n3.location = (600, -200)
n3.node_tree = ng_color_combiner_alpha_mix_f3d_v3
_L.new(n0.outputs[0], n2.inputs[0])
_L.new(n0.outputs[1], n2.inputs[1])
_L.new(n0.outputs[2], n2.inputs[2])
_L.new(n0.outputs[3], n2.inputs[3])
_L.new(n0.outputs[4], n3.inputs[0])
_L.new(n0.outputs[5], n3.inputs[1])
_L.new(n0.outputs[6], n3.inputs[2])
_L.new(n0.outputs[7], n3.inputs[3])
_L.new(n2.outputs[0], n1.inputs[0])
_L.new(n3.outputs[0], n1.inputs[1])
n1.is_active_output = True
ng_f3d_v3 = bpy.data.node_groups.new('F3D v3', 'ShaderNodeTree')
_s = ng_f3d_v3.interface.new_socket(name='Output', in_out='OUTPUT', socket_type='NodeSocketShader')
_s = ng_f3d_v3.interface.new_socket(name='Cycle 1 RGB', in_out='INPUT', socket_type='NodeSocketColor')
_s = ng_f3d_v3.interface.new_socket(name='Cycle 1 Alpha', in_out='INPUT', socket_type='NodeSocketFloat')
_s = ng_f3d_v3.interface.new_socket(name='Cycle 2 RGB', in_out='INPUT', socket_type='NodeSocketColor')
_s = ng_f3d_v3.interface.new_socket(name='Cycle 2 Alpha', in_out='INPUT', socket_type='NodeSocketFloat')
_s = ng_f3d_v3.interface.new_socket(name='Cycle Type', in_out='INPUT', socket_type='NodeSocketFloat')
_s = ng_f3d_v3.interface.new_socket(name='Cull Front', in_out='INPUT', socket_type='NodeSocketFloat')
_s = ng_f3d_v3.interface.new_socket(name='Cull Back', in_out='INPUT', socket_type='NodeSocketFloat')
_N = ng_f3d_v3.nodes; _L = ng_f3d_v3.links
n0 = _N.new('NodeGroupInput'); n0.name = 'Group Input'; n0.location = (-300, 0)
n1 = _N.new('NodeGroupOutput'); n1.name = 'Group Output'; n1.location = (900, 0)
n2 = _N.new('ShaderNodeMix'); n2.name = 'Cycle Mix RGB'; n2.location = (0, 0)
n2.label = 'Cycle Mix RGB'
n2.data_type = 'RGBA'
n3 = _N.new('ShaderNodeMix'); n3.name = 'Cycle Mix Alpha'; n3.location = (0, -100)
n3.label = 'Cycle Mix Alpha'
n3.data_type = 'RGBA'
n4 = _N.new('ShaderNodeNewGeometry'); n4.name = 'Is Backfacing'; n4.location = (300, 0)
n4.label = 'Is Backfacing'
n5 = _N.new('ShaderNodeMath'); n5.name = 'Multiply Cull Front'; n5.location = (600, 0)
n5.label = 'Multiply Cull Front'
n5.operation = 'MULTIPLY'
n6 = _N.new('ShaderNodeMath'); n6.name = 'Multiply Cull Back'; n6.location = (600, -100)
n6.label = 'Multiply Cull Back'
n6.operation = 'MULTIPLY'
n7 = _N.new('ShaderNodeMix'); n7.name = 'Cull Alpha'; n7.location = (600, -200)
n7.label = 'Cull Alpha'
n7.data_type = 'RGBA'
n8 = _N.new('ShaderNodeMixShader'); n8.name = 'Mix Shader'; n8.location = (900, -300)
n9 = _N.new('ShaderNodeEeveeSpecular'); n9.name = 'Specular BSDF'; n9.location = (900, -600)
n9.inputs[4].default_value = 1.0
_L.new(n0.outputs[0], n2.inputs[6])
_L.new(n0.outputs[2], n2.inputs[7])
_L.new(n0.outputs[1], n3.inputs[6])
_L.new(n0.outputs[3], n3.inputs[7])
_L.new(n0.outputs[4], n2.inputs[0])
_L.new(n0.outputs[4], n3.inputs[0])
_L.new(n0.outputs[5], n5.inputs[0])
_L.new(n0.outputs[6], n6.inputs[0])
_L.new(n3.outputs[2], n5.inputs[1])
_L.new(n3.outputs[2], n6.inputs[1])
_L.new(n4.outputs[6], n7.inputs[0])
_L.new(n5.outputs[0], n7.inputs[6])
_L.new(n6.outputs[0], n7.inputs[7])
_L.new(n2.outputs[2], n8.inputs[2])
_L.new(n7.outputs[2], n8.inputs[0])
_L.new(n9.outputs[0], n8.inputs[1])
_L.new(n8.outputs[0], n1.inputs[0])
n1.is_active_output = True

# ---- material node trees
mat_concrete_modular_wall001d.use_nodes = True; mat_concrete_modular_wall001d.node_tree.nodes.clear()
_N = mat_concrete_modular_wall001d.node_tree.nodes; _L = mat_concrete_modular_wall001d.node_tree.links
n0 = _N.new('ShaderNodeBsdfPrincipled'); n0.name = 'Principled BSDF'; n0.location = (10, 300)
n0.distribution = 'GGX'
n0.subsurface_method = 'BURLEY'
n0.inputs[3].default_value = 1.45
n0.inputs[27].default_value = (0.0, 0.0, 0.0, 1.0)
n0.inputs[28].default_value = 1.0
n1 = _N.new('ShaderNodeOutputMaterial'); n1.name = 'Material Output'; n1.location = (300, 300)
_L.new(n0.outputs[0], n1.inputs[0])
n1.is_active_output = True
mat_metalwall048b.use_nodes = True; mat_metalwall048b.node_tree.nodes.clear()
_N = mat_metalwall048b.node_tree.nodes; _L = mat_metalwall048b.node_tree.links
n0 = _N.new('ShaderNodeBsdfPrincipled'); n0.name = 'Principled BSDF'; n0.location = (10, 300)
n0.distribution = 'GGX'
n0.subsurface_method = 'BURLEY'
n0.inputs[3].default_value = 1.45
n0.inputs[27].default_value = (0.0, 0.0, 0.0, 1.0)
n0.inputs[28].default_value = 1.0
n1 = _N.new('ShaderNodeOutputMaterial'); n1.name = 'Material Output'; n1.location = (300, 300)
_L.new(n0.outputs[0], n1.inputs[0])
n1.is_active_output = True
mat_concrete_modular_floor001a.use_nodes = True; mat_concrete_modular_floor001a.node_tree.nodes.clear()
_N = mat_concrete_modular_floor001a.node_tree.nodes; _L = mat_concrete_modular_floor001a.node_tree.links
n0 = _N.new('ShaderNodeOutputMaterial'); n0.name = 'Material Output'; n0.location = (2700, 0)
n1 = _N.new('ShaderNodeGroup'); n1.name = 'Get UV 0 F3D v3'; n1.location = (0, 0)
n1.label = 'Get UV'
n1.node_tree = ng_get_uv_f3d_v3
n1.inputs[0].default_value = 0.0
n1.inputs[1].default_value = 0.0
n1.inputs[2].default_value = (16.0, 16.0, 0.0)
n1.inputs[3].default_value = (0.0, 0.0, 0.0)
n1.inputs[4].default_value = (1.0, 1.0, 0.0)
n1.inputs[5].default_value = (0.0, 0.0, 0.0)
n1.inputs[6].default_value = (1.0, 1.0, 0.0)
n1.inputs[7].default_value = (0.0, 0.0, 0.0)
n1.inputs[8].default_value = (0.0, 0.0, 0.0)
n1.inputs[9].default_value = (1.0, 1.0, 0.0)
n1.inputs[10].default_value = (0.007812, 0.007812, 0.0)
n2 = _N.new('ShaderNodeGroup'); n2.name = 'Get UV 1 F3D v3'; n2.location = (300, 0)
n2.label = 'Get UV'
n2.node_tree = ng_get_uv_f3d_v3
n2.inputs[0].default_value = 0.0
n2.inputs[1].default_value = 0.0
n2.inputs[2].default_value = (0.0, 0.0, 0.0)
n2.inputs[3].default_value = (0.0, 0.0, 0.0)
n2.inputs[4].default_value = (0.0, 0.0, 0.0)
n2.inputs[5].default_value = (0.0, 0.0, 0.0)
n2.inputs[6].default_value = (0.0, 0.0, 0.0)
n2.inputs[7].default_value = (0.0, 0.0, 0.0)
n2.inputs[8].default_value = (0.0, 0.0, 0.0)
n2.inputs[9].default_value = (0.0, 0.0, 0.0)
n2.inputs[10].default_value = (0.0, 0.0, 0.0)
n3 = _N.new('NodeUndefined'); n3.name = 'Primitive Color Output'; n3.location = (900, 0)
n3.inputs[0].default_value = (0.1746, 0.1946, 0.2051, 1.0)
n4 = _N.new('ShaderNodeMath'); n4.name = 'Primitive Color Alpha'; n4.location = (1200, 0)
n4.inputs[1].default_value = 0.0
n5 = _N.new('ShaderNodeMix'); n5.name = 'Primitive Color RGB'; n5.location = (1200, -100)
n5.data_type = 'RGBA'
n5.inputs[0].default_value = 0.0
n6 = _N.new('NodeUndefined'); n6.name = 'Environment Color Output'; n6.location = (900, -100)
n6.inputs[0].default_value = (0.07819, 0.08866, 0.0999, 1.0)
n7 = _N.new('ShaderNodeMath'); n7.name = 'Environment Color Alpha'; n7.location = (1200, -100)
n7.inputs[1].default_value = 0.0
n8 = _N.new('ShaderNodeMix'); n8.name = 'Environment Color RGB'; n8.location = (1200, -200)
n8.data_type = 'RGBA'
n8.inputs[0].default_value = 0.0
n9 = _N.new('ShaderNodeTexImage'); n9.name = 'Texture 0'; n9.location = (1200, -200)
n9.label = 'Texture 0'
n9.image = img_concrete_modular_floor001a_png
n10 = _N.new('ShaderNodeTexImage'); n10.name = 'Texture 1'; n10.location = (1200, -300)
n10.label = 'Texture 1'
n11 = _N.new('ShaderNodeRGB'); n11.name = 'Chroma Key Center'; n11.location = (1200, -400)
n11.label = 'Chroma Key Center'
n11.outputs[0].default_value = (1.0, 1.0, 1.0, 1.0)
n12 = _N.new('ShaderNodeRGB'); n12.name = 'Chroma Key Scale'; n12.location = (1200, -500)
n12.label = 'Chroma Key Scale'
n12.outputs[0].default_value = (0.0, 0.0, 0.0, 1.0)
n13 = _N.new('ShaderNodeValue'); n13.name = 'LOD Fraction'; n13.location = (1200, -600)
n13.label = 'LOD Fraction'
n13.outputs[0].default_value = 0.0
n14 = _N.new('ShaderNodeValue'); n14.name = 'Primitive LOD Fraction'; n14.location = (1200, -700)
n14.label = 'Primitive LOD Fraction'
n14.outputs[0].default_value = 0.0
n15 = _N.new('ShaderNodeTexNoise'); n15.name = 'Noise'; n15.location = (1200, -800)
n15.label = 'Noise'
n15.inputs[1].default_value = 40.0
n15.inputs[2].default_value = 10.0
n16 = _N.new('ShaderNodeValue'); n16.name = 'YUV Convert K4'; n16.location = (1200, -900)
n16.label = 'YUV Convert K4'
n16.outputs[0].default_value = 0.4471
n17 = _N.new('ShaderNodeValue'); n17.name = 'YUV Convert K5'; n17.location = (1200, -1000)
n17.label = 'YUV Convert K5'
n17.outputs[0].default_value = 0.1647
n18 = _N.new('ShaderNodeValue'); n18.name = '1'; n18.location = (1200, -1100)
n18.label = '1'
n18.outputs[0].default_value = 1.0
n19 = _N.new('ShaderNodeValue'); n19.name = '0'; n19.location = (1200, -1200)
n19.label = '0'
n19.outputs[0].default_value = 0.0
n20 = _N.new('ShaderNodeGroup'); n20.name = 'Get Texture Color'; n20.location = (1500, 0)
n20.node_tree = ng_get_texture_color_f3d_v3
n20.inputs[2].default_value = 1.0
n20.inputs[3].default_value = 0.0
n20.inputs[4].default_value = 1.0
n21 = _N.new('ShaderNodeGroup'); n21.name = 'Get Texture Color.001'; n21.location = (1500, -200)
n21.node_tree = ng_get_texture_color_f3d_v3
n21.inputs[2].default_value = 0.0
n21.inputs[3].default_value = 0.0
n21.inputs[4].default_value = 0.0
n22 = _N.new('ShaderNodeGroup'); n22.name = 'Shade Color'; n22.location = (1800, 0)
n22.label = 'Shade Color'
n22.node_tree = ng_get_shade_color_f3d_v3
n22.inputs[0].default_value = 1.0
n22.inputs[1].default_value = 1.0
n22.inputs[2].default_value = (1.0, 1.0, 1.0, 1.0)
n23 = _N.new('ShaderNodeGroup'); n23.name = 'Color Combiner Cycle 1 F3D v3'; n23.location = (2100, 0)
n23.node_tree = ng_color_combiner_f3d_v3
n24 = _N.new('ShaderNodeGroup'); n24.name = 'Color Combiner Cycle 2 F3D v3'; n24.location = (2100, -400)
n24.node_tree = ng_color_combiner_f3d_v3
n25 = _N.new('ShaderNodeGroup'); n25.name = 'F3D v3'; n25.location = (2400, 0)
n25.node_tree = ng_f3d_v3
n25.inputs[4].default_value = 0.0
n25.inputs[5].default_value = 1.0
n25.inputs[6].default_value = 0.0
_L.new(n3.outputs[1], n4.inputs[0])
_L.new(n3.outputs[0], n5.inputs[6])
_L.new(n6.outputs[1], n7.inputs[0])
_L.new(n6.outputs[0], n8.inputs[6])
_L.new(n1.outputs[0], n9.inputs[0])
_L.new(n2.outputs[0], n10.inputs[0])
_L.new(n9.outputs[0], n20.inputs[0])
_L.new(n9.outputs[1], n20.inputs[1])
_L.new(n10.outputs[0], n21.inputs[0])
_L.new(n10.outputs[1], n21.inputs[1])
_L.new(n23.outputs[0], n25.inputs[0])
_L.new(n23.outputs[1], n25.inputs[1])
_L.new(n24.outputs[0], n25.inputs[2])
_L.new(n24.outputs[1], n25.inputs[3])
_L.new(n25.outputs[0], n0.inputs[0])
_L.new(n5.outputs[2], n23.inputs[0])
_L.new(n8.outputs[2], n23.inputs[1])
_L.new(n20.outputs[0], n23.inputs[2])
_L.new(n8.outputs[2], n23.inputs[3])
_L.new(n19.outputs[0], n23.inputs[4])
_L.new(n19.outputs[0], n23.inputs[5])
_L.new(n19.outputs[0], n23.inputs[6])
_L.new(n7.outputs[0], n23.inputs[7])
_L.new(n19.outputs[0], n24.inputs[0])
_L.new(n19.outputs[0], n24.inputs[1])
_L.new(n19.outputs[0], n24.inputs[2])
_L.new(n22.outputs[0], n24.inputs[3])
_L.new(n19.outputs[0], n24.inputs[4])
_L.new(n19.outputs[0], n24.inputs[5])
_L.new(n19.outputs[0], n24.inputs[6])
_L.new(n7.outputs[0], n24.inputs[7])
n0.is_active_output = True
mat_concrete_modular_ceiling001a.use_nodes = True; mat_concrete_modular_ceiling001a.node_tree.nodes.clear()
_N = mat_concrete_modular_ceiling001a.node_tree.nodes; _L = mat_concrete_modular_ceiling001a.node_tree.links
n0 = _N.new('ShaderNodeOutputMaterial'); n0.name = 'Material Output'; n0.location = (2700, 0)
n1 = _N.new('ShaderNodeGroup'); n1.name = 'Get UV 0 F3D v3'; n1.location = (0, 0)
n1.label = 'Get UV'
n1.node_tree = ng_get_uv_f3d_v3
n1.inputs[0].default_value = 0.0
n1.inputs[1].default_value = 0.0
n1.inputs[2].default_value = (16.0, 16.0, 0.0)
n1.inputs[3].default_value = (0.0, 0.0, 0.0)
n1.inputs[4].default_value = (1.0, 1.0, 0.0)
n1.inputs[5].default_value = (0.0, 0.0, 0.0)
n1.inputs[6].default_value = (1.0, 1.0, 0.0)
n1.inputs[7].default_value = (0.0, 0.0, 0.0)
n1.inputs[8].default_value = (0.0, 0.0, 0.0)
n1.inputs[9].default_value = (1.0, 1.0, 0.0)
n1.inputs[10].default_value = (0.007812, 0.007812, 0.0)
n2 = _N.new('ShaderNodeGroup'); n2.name = 'Get UV 1 F3D v3'; n2.location = (300, 0)
n2.label = 'Get UV'
n2.node_tree = ng_get_uv_f3d_v3
n2.inputs[0].default_value = 0.0
n2.inputs[1].default_value = 0.0
n2.inputs[2].default_value = (0.0, 0.0, 0.0)
n2.inputs[3].default_value = (0.0, 0.0, 0.0)
n2.inputs[4].default_value = (0.0, 0.0, 0.0)
n2.inputs[5].default_value = (0.0, 0.0, 0.0)
n2.inputs[6].default_value = (0.0, 0.0, 0.0)
n2.inputs[7].default_value = (0.0, 0.0, 0.0)
n2.inputs[8].default_value = (0.0, 0.0, 0.0)
n2.inputs[9].default_value = (0.0, 0.0, 0.0)
n2.inputs[10].default_value = (0.0, 0.0, 0.0)
n3 = _N.new('NodeUndefined'); n3.name = 'Primitive Color Output'; n3.location = (900, 0)
n3.inputs[0].default_value = (0.4179, 0.4287, 0.3968, 1.0)
n4 = _N.new('ShaderNodeMath'); n4.name = 'Primitive Color Alpha'; n4.location = (1200, 0)
n4.inputs[1].default_value = 0.0
n5 = _N.new('ShaderNodeMix'); n5.name = 'Primitive Color RGB'; n5.location = (1200, -100)
n5.data_type = 'RGBA'
n5.inputs[0].default_value = 0.0
n6 = _N.new('NodeUndefined'); n6.name = 'Environment Color Output'; n6.location = (900, -100)
n6.inputs[0].default_value = (0.2159, 0.2195, 0.2159, 1.0)
n7 = _N.new('ShaderNodeMath'); n7.name = 'Environment Color Alpha'; n7.location = (1200, -100)
n7.inputs[1].default_value = 0.0
n8 = _N.new('ShaderNodeMix'); n8.name = 'Environment Color RGB'; n8.location = (1200, -200)
n8.data_type = 'RGBA'
n8.inputs[0].default_value = 0.0
n9 = _N.new('ShaderNodeTexImage'); n9.name = 'Texture 0'; n9.location = (1200, -200)
n9.label = 'Texture 0'
n9.image = img_concrete_modular_ceiling001a_png
n10 = _N.new('ShaderNodeTexImage'); n10.name = 'Texture 1'; n10.location = (1200, -300)
n10.label = 'Texture 1'
n11 = _N.new('ShaderNodeRGB'); n11.name = 'Chroma Key Center'; n11.location = (1200, -400)
n11.label = 'Chroma Key Center'
n11.outputs[0].default_value = (1.0, 1.0, 1.0, 1.0)
n12 = _N.new('ShaderNodeRGB'); n12.name = 'Chroma Key Scale'; n12.location = (1200, -500)
n12.label = 'Chroma Key Scale'
n12.outputs[0].default_value = (0.0, 0.0, 0.0, 1.0)
n13 = _N.new('ShaderNodeValue'); n13.name = 'LOD Fraction'; n13.location = (1200, -600)
n13.label = 'LOD Fraction'
n13.outputs[0].default_value = 0.0
n14 = _N.new('ShaderNodeValue'); n14.name = 'Primitive LOD Fraction'; n14.location = (1200, -700)
n14.label = 'Primitive LOD Fraction'
n14.outputs[0].default_value = 0.0
n15 = _N.new('ShaderNodeTexNoise'); n15.name = 'Noise'; n15.location = (1200, -800)
n15.label = 'Noise'
n15.inputs[1].default_value = 40.0
n15.inputs[2].default_value = 10.0
n16 = _N.new('ShaderNodeValue'); n16.name = 'YUV Convert K4'; n16.location = (1200, -900)
n16.label = 'YUV Convert K4'
n16.outputs[0].default_value = 0.4471
n17 = _N.new('ShaderNodeValue'); n17.name = 'YUV Convert K5'; n17.location = (1200, -1000)
n17.label = 'YUV Convert K5'
n17.outputs[0].default_value = 0.1647
n18 = _N.new('ShaderNodeValue'); n18.name = '1'; n18.location = (1200, -1100)
n18.label = '1'
n18.outputs[0].default_value = 1.0
n19 = _N.new('ShaderNodeValue'); n19.name = '0'; n19.location = (1200, -1200)
n19.label = '0'
n19.outputs[0].default_value = 0.0
n20 = _N.new('ShaderNodeGroup'); n20.name = 'Get Texture Color'; n20.location = (1500, 0)
n20.node_tree = ng_get_texture_color_f3d_v3
n20.inputs[2].default_value = 1.0
n20.inputs[3].default_value = 0.0
n20.inputs[4].default_value = 1.0
n21 = _N.new('ShaderNodeGroup'); n21.name = 'Get Texture Color.001'; n21.location = (1500, -200)
n21.node_tree = ng_get_texture_color_f3d_v3
n21.inputs[2].default_value = 0.0
n21.inputs[3].default_value = 0.0
n21.inputs[4].default_value = 0.0
n22 = _N.new('ShaderNodeGroup'); n22.name = 'Shade Color'; n22.location = (1800, 0)
n22.label = 'Shade Color'
n22.node_tree = ng_get_shade_color_f3d_v3
n22.inputs[0].default_value = 1.0
n22.inputs[1].default_value = 1.0
n22.inputs[2].default_value = (1.0, 1.0, 1.0, 1.0)
n23 = _N.new('ShaderNodeGroup'); n23.name = 'Color Combiner Cycle 1 F3D v3'; n23.location = (2100, 0)
n23.node_tree = ng_color_combiner_f3d_v3
n24 = _N.new('ShaderNodeGroup'); n24.name = 'Color Combiner Cycle 2 F3D v3'; n24.location = (2100, -400)
n24.node_tree = ng_color_combiner_f3d_v3
n25 = _N.new('ShaderNodeGroup'); n25.name = 'F3D v3'; n25.location = (2400, 0)
n25.node_tree = ng_f3d_v3
n25.inputs[4].default_value = 0.0
n25.inputs[5].default_value = 1.0
n25.inputs[6].default_value = 0.0
_L.new(n3.outputs[1], n4.inputs[0])
_L.new(n3.outputs[0], n5.inputs[6])
_L.new(n6.outputs[1], n7.inputs[0])
_L.new(n6.outputs[0], n8.inputs[6])
_L.new(n1.outputs[0], n9.inputs[0])
_L.new(n2.outputs[0], n10.inputs[0])
_L.new(n9.outputs[0], n20.inputs[0])
_L.new(n9.outputs[1], n20.inputs[1])
_L.new(n10.outputs[0], n21.inputs[0])
_L.new(n10.outputs[1], n21.inputs[1])
_L.new(n23.outputs[0], n25.inputs[0])
_L.new(n23.outputs[1], n25.inputs[1])
_L.new(n24.outputs[0], n25.inputs[2])
_L.new(n24.outputs[1], n25.inputs[3])
_L.new(n25.outputs[0], n0.inputs[0])
_L.new(n5.outputs[2], n23.inputs[0])
_L.new(n8.outputs[2], n23.inputs[1])
_L.new(n20.outputs[0], n23.inputs[2])
_L.new(n8.outputs[2], n23.inputs[3])
_L.new(n19.outputs[0], n23.inputs[4])
_L.new(n19.outputs[0], n23.inputs[5])
_L.new(n19.outputs[0], n23.inputs[6])
_L.new(n7.outputs[0], n23.inputs[7])
_L.new(n19.outputs[0], n24.inputs[0])
_L.new(n19.outputs[0], n24.inputs[1])
_L.new(n19.outputs[0], n24.inputs[2])
_L.new(n22.outputs[0], n24.inputs[3])
_L.new(n19.outputs[0], n24.inputs[4])
_L.new(n19.outputs[0], n24.inputs[5])
_L.new(n19.outputs[0], n24.inputs[6])
_L.new(n7.outputs[0], n24.inputs[7])
n0.is_active_output = True
mat_glasswindow_frosted_002.use_nodes = True; mat_glasswindow_frosted_002.node_tree.nodes.clear()
_N = mat_glasswindow_frosted_002.node_tree.nodes; _L = mat_glasswindow_frosted_002.node_tree.links
n0 = _N.new('ShaderNodeBsdfPrincipled'); n0.name = 'Principled BSDF'; n0.location = (10, 300)
n0.distribution = 'GGX'
n0.subsurface_method = 'BURLEY'
n0.inputs[3].default_value = 1.45
n0.inputs[27].default_value = (0.0, 0.0, 0.0, 1.0)
n0.inputs[28].default_value = 1.0
n1 = _N.new('ShaderNodeOutputMaterial'); n1.name = 'Material Output'; n1.location = (300, 300)
_L.new(n0.outputs[0], n1.inputs[0])
n1.is_active_output = True
mat_autoportal_frame.use_nodes = True; mat_autoportal_frame.node_tree.nodes.clear()
_N = mat_autoportal_frame.node_tree.nodes; _L = mat_autoportal_frame.node_tree.links
n0 = _N.new('ShaderNodeBsdfPrincipled'); n0.name = 'Principled BSDF'; n0.location = (10, 300)
n0.distribution = 'GGX'
n0.subsurface_method = 'BURLEY'
n0.inputs[3].default_value = 1.45
n0.inputs[27].default_value = (0.0, 0.0, 0.0, 1.0)
n0.inputs[28].default_value = 1.0
n1 = _N.new('ShaderNodeOutputMaterial'); n1.name = 'Material Output'; n1.location = (300, 300)
n2 = _N.new('ShaderNodeTexImage'); n2.name = 'Image Texture'; n2.location = (-280, 280)
n2.image = img_texture_parts_png
_L.new(n0.outputs[0], n1.inputs[0])
_L.new(n2.outputs[0], n0.inputs[0])
n1.is_active_output = True
mat_plastic_plasticwall001a.use_nodes = True; mat_plastic_plasticwall001a.node_tree.nodes.clear()
_N = mat_plastic_plasticwall001a.node_tree.nodes; _L = mat_plastic_plasticwall001a.node_tree.links
n0 = _N.new('ShaderNodeBsdfPrincipled'); n0.name = 'Principled BSDF'; n0.location = (10, 300)
n0.distribution = 'GGX'
n0.subsurface_method = 'BURLEY'
n0.inputs[3].default_value = 1.45
n0.inputs[27].default_value = (0.0, 0.0, 0.0, 1.0)
n0.inputs[28].default_value = 1.0
n1 = _N.new('ShaderNodeOutputMaterial'); n1.name = 'Material Output'; n1.location = (300, 300)
_L.new(n0.outputs[0], n1.inputs[0])
n1.is_active_output = True
mat_plastic_plasticwall004a_003.use_nodes = True; mat_plastic_plasticwall004a_003.node_tree.nodes.clear()
_N = mat_plastic_plasticwall004a_003.node_tree.nodes; _L = mat_plastic_plasticwall004a_003.node_tree.links
n0 = _N.new('ShaderNodeBsdfPrincipled'); n0.name = 'Principled BSDF'; n0.location = (10, 300)
n0.distribution = 'GGX'
n0.subsurface_method = 'RANDOM_WALK_SKIN'
n0.inputs[2].default_value = 1.0
n0.inputs[3].default_value = 1.45
n0.inputs[13].default_value = 0.0
n0.inputs[27].default_value = (0.0, 0.0, 0.0, 1.0)
n0.inputs[28].default_value = 1.0
n1 = _N.new('ShaderNodeOutputMaterial'); n1.name = 'Material Output'; n1.location = (300, 300)
n2 = _N.new('ShaderNodeTexImage'); n2.name = 'Image Texture'; n2.location = (-300, 600)
n2.image = img_plasticwall004a_tga_003
n3 = _N.new('ShaderNodeNormalMap'); n3.name = 'Normal Map'; n3.location = (-300, -300)
n3.label = 'Normal/Map'
n4 = _N.new('ShaderNodeTexImage'); n4.name = 'Image Texture.001'; n4.location = (-600, -900)
n4.image = img_plasticwall004a_height_ssbump_tga_003
_L.new(n0.outputs[0], n1.inputs[0])
_L.new(n2.outputs[0], n0.inputs[0])
_L.new(n3.outputs[0], n0.inputs[5])
_L.new(n4.outputs[0], n3.inputs[1])
n1.is_active_output = True
mat_cutscene_material.use_nodes = True; mat_cutscene_material.node_tree.nodes.clear()
_N = mat_cutscene_material.node_tree.nodes; _L = mat_cutscene_material.node_tree.links
n0 = _N.new('ShaderNodeBsdfPrincipled'); n0.name = 'Principled BSDF'; n0.location = (10, 300)
n0.distribution = 'GGX'
n0.subsurface_method = 'BURLEY'
n0.inputs[3].default_value = 1.45
n0.inputs[27].default_value = (0.0, 0.0, 0.0, 1.0)
n0.inputs[28].default_value = 1.0
n1 = _N.new('ShaderNodeOutputMaterial'); n1.name = 'Material Output'; n1.location = (300, 300)
_L.new(n0.outputs[0], n1.inputs[0])
n1.is_active_output = True

# ---- world
world_world = bpy.data.worlds.new('World'); scene.world = world_world
world_world.use_nodes = True; world_world.node_tree.nodes.clear()
_N = world_world.node_tree.nodes; _L = world_world.node_tree.links
n0 = _N.new('ShaderNodeOutputWorld'); n0.name = 'World Output'; n0.location = (300, 300)
n1 = _N.new('ShaderNodeBackground'); n1.name = 'Background'; n1.location = (10, 300)
n1.inputs[0].default_value = (0.05088, 0.05088, 0.05088, 1.0)
_L.new(n1.outputs[0], n0.inputs[0])
n0.is_active_output = True
world_world.color = (0.05088, 0.05088, 0.05088)
world_world.use_sun_shadow = False
world_world.sun_shadow_jitter_overblur = 0.0

# ---- meshes
me_door_01 = bpy.data.meshes.new('door_01')
me_door_01.from_pydata([], [], [])
me_door_01.materials.append(None)
me_door_01.materials.append(None)
me_door_01.update()
me_collision_quad_floor = bpy.data.meshes.new('@collision_quad_Floor')
me_collision_quad_floor.from_pydata([(0.0, -0.25, 0.0), (9.0, -0.25, 0.0), (0.0, 4.5, 0.0), (9.0, 4.5, 0.0)], [], [(0, 1, 3, 2)])
_uv = me_collision_quad_floor.uv_layers.new(name='UVMap')
_uv.uv.foreach_set('vector', [0.0, 0.0, 1.0, 0.0, 1.0, 1.0, 0.0, 1.0])
me_collision_quad_floor.use_remesh_fix_poles = True
me_collision_quad_floor.use_remesh_preserve_attributes = False
me_collision_quad_floor.update()
me_collision_quad_floor_001 = bpy.data.meshes.new('@collision_quad_Floor.001')
me_collision_quad_floor_001.from_pydata([(0.0, 0.0, 0.0), (9.0, 0.0, 0.0), (0.0, 10.0, 0.0), (9.0, 10.0, 0.0)], [], [(0, 2, 3, 1)])
_uv = me_collision_quad_floor_001.uv_layers.new(name='UVMap')
_uv.uv.foreach_set('vector', [0.0, 0.0, 0.0, 1.0, 1.0, 1.0, 1.0, 0.0])
me_collision_quad_floor_001.use_remesh_fix_poles = True
me_collision_quad_floor_001.use_remesh_preserve_attributes = False
me_collision_quad_floor_001.update()
me_collision_quad_wall = bpy.data.meshes.new('@collision_quad_Wall')
me_collision_quad_wall.from_pydata([(-2.0, 0.0, 3.757e-07), (2.0, 0.0, 3.757e-07), (-2.0, 2.0, -2.248e-07), (2.0, 2.0, -2.248e-07)], [], [(0, 2, 3, 1)])
_uv = me_collision_quad_wall.uv_layers.new(name='UVMap')
_uv.uv.foreach_set('vector', [0.0, 0.0, 0.0, 1.0, 1.0, 1.0, 1.0, 0.0])
me_collision_quad_wall.use_remesh_fix_poles = True
me_collision_quad_wall.use_remesh_preserve_attributes = False
me_collision_quad_wall.update()
me_collision_quad_wall_001 = bpy.data.meshes.new('@collision_quad_Wall.001')
me_collision_quad_wall_001.from_pydata([(-2.5, -2.0, 2.466e-07), (2.0, -2.0, 2.248e-07), (-2.5, 2.0, -2.029e-07), (2.0, 2.0, -2.248e-07)], [], [(0, 2, 3, 1)])
_uv = me_collision_quad_wall_001.uv_layers.new(name='UVMap')
_uv.uv.foreach_set('vector', [0.0, 0.0, 0.0, 1.0, 1.0, 1.0, 1.0, 0.0])
me_collision_quad_wall_001.use_remesh_fix_poles = True
me_collision_quad_wall_001.use_remesh_preserve_attributes = False
me_collision_quad_wall_001.update()
me_collision_quad_wall_002 = bpy.data.meshes.new('@collision_quad_Wall.002')
me_collision_quad_wall_002.from_pydata([(-1.5, -2.0, 2.248e-07), (1.5, -2.0, 2.248e-07), (-1.5, 2.0, -2.248e-07), (1.5, 2.0, -2.248e-07)], [], [(0, 2, 3, 1)])
_uv = me_collision_quad_wall_002.uv_layers.new(name='UVMap')
_uv.uv.foreach_set('vector', [0.0, 0.0, 0.0, 1.0, 1.0, 1.0, 1.0, 0.0])
me_collision_quad_wall_002.use_remesh_fix_poles = True
me_collision_quad_wall_002.use_remesh_preserve_attributes = False
me_collision_quad_wall_002.update()
me_collision_quad_wall_003 = bpy.data.meshes.new('@collision_quad_Wall.003')
me_collision_quad_wall_003.from_pydata([(-2.0, -2.0, 2.466e-07), (1.5, -2.0, 2.248e-07), (-2.0, 2.0, -2.029e-07), (1.5, 2.0, -2.248e-07)], [], [(0, 2, 3, 1)])
_uv = me_collision_quad_wall_003.uv_layers.new(name='UVMap')
_uv.uv.foreach_set('vector', [0.0, 0.0, 0.0, 1.0, 1.0, 1.0, 1.0, 0.0])
me_collision_quad_wall_003.use_remesh_fix_poles = True
me_collision_quad_wall_003.use_remesh_preserve_attributes = False
me_collision_quad_wall_003.update()
me_collision_quad_wall_004 = bpy.data.meshes.new('@collision_quad_Wall.004')
me_collision_quad_wall_004.from_pydata([(-1.414, -2.0, 2.384e-07), (1.414, -2.0, 2.384e-07), (-1.414, 2.0, -2.384e-07), (1.414, 2.0, -2.384e-07)], [], [(0, 2, 3, 1)])
_uv = me_collision_quad_wall_004.uv_layers.new(name='UVMap')
_uv.uv.foreach_set('vector', [0.0, 0.0, 0.0, 1.0, 1.0, 1.0, 1.0, 0.0])
me_collision_quad_wall_004.use_remesh_fix_poles = True
me_collision_quad_wall_004.use_remesh_preserve_attributes = False
me_collision_quad_wall_004.update()
me_collision_quad_wall_005 = bpy.data.meshes.new('@collision_quad_Wall.005')
me_collision_quad_wall_005.from_pydata([(-4.0, -2.0, 7.354e-07), (3.0, -2.0, -1.011e-07), (-4.0, 2.0, 2.859e-07), (3.0, 2.0, -5.506e-07)], [], [(0, 2, 3, 1)])
_uv = me_collision_quad_wall_005.uv_layers.new(name='UVMap')
_uv.uv.foreach_set('vector', [0.0, 0.0, 0.0, 1.0, 1.0, 1.0, 1.0, 0.0])
me_collision_quad_wall_005.use_remesh_fix_poles = True
me_collision_quad_wall_005.use_remesh_preserve_attributes = False
me_collision_quad_wall_005.update()
me_collision_quad_wall_006 = bpy.data.meshes.new('@collision_quad_Wall.006')
me_collision_quad_wall_006.from_pydata([(-4.0, -2.0, 1.373e-07), (4.0, -2.0, 3.122e-07), (-4.0, 2.0, -3.122e-07), (4.0, 2.0, -1.373e-07)], [], [(0, 2, 3, 1)])
_uv = me_collision_quad_wall_006.uv_layers.new(name='UVMap')
_uv.uv.foreach_set('vector', [0.0, 0.0, 0.0, 1.0, 1.0, 1.0, 1.0, 0.0])
me_collision_quad_wall_006.use_remesh_fix_poles = True
me_collision_quad_wall_006.use_remesh_preserve_attributes = False
me_collision_quad_wall_006.update()
me_collision_quad_wall_007 = bpy.data.meshes.new('@collision_quad_Wall.007')
me_collision_quad_wall_007.from_pydata([(-1.0, -2.0, 2.248e-07), (1.0, -2.0, 2.248e-07), (-1.0, 2.0, -2.248e-07), (1.0, 2.0, -2.248e-07)], [], [(0, 2, 3, 1)])
_uv = me_collision_quad_wall_007.uv_layers.new(name='UVMap')
_uv.uv.foreach_set('vector', [0.0, 0.0, 0.0, 1.0, 1.0, 1.0, 1.0, 0.0])
me_collision_quad_wall_007.use_remesh_fix_poles = True
me_collision_quad_wall_007.use_remesh_preserve_attributes = False
me_collision_quad_wall_007.update()
me_collision_quad_wall_008 = bpy.data.meshes.new('@collision_quad_Wall.008')
me_collision_quad_wall_008.from_pydata([(-1.0, -2.0, 2.248e-07), (1.0, -2.0, 2.248e-07), (-1.0, 2.0, -2.248e-07), (1.0, 2.0, -2.248e-07)], [], [(0, 2, 3, 1)])
_uv = me_collision_quad_wall_008.uv_layers.new(name='UVMap')
_uv.uv.foreach_set('vector', [0.0, 0.0, 0.0, 1.0, 1.0, 1.0, 1.0, 0.0])
me_collision_quad_wall_008.use_remesh_fix_poles = True
me_collision_quad_wall_008.use_remesh_preserve_attributes = False
me_collision_quad_wall_008.update()
me_collision_quad_wall_009 = bpy.data.meshes.new('@collision_quad_Wall.009')
me_collision_quad_wall_009.from_pydata([(-1.5, -2.0, 2.248e-07), (1.5, -2.0, 2.248e-07), (-1.5, 2.0, -2.248e-07), (1.5, 2.0, -2.248e-07)], [], [(0, 2, 3, 1)])
_uv = me_collision_quad_wall_009.uv_layers.new(name='UVMap')
_uv.uv.foreach_set('vector', [0.0, 0.0, 0.0, 1.0, 1.0, 1.0, 1.0, 0.0])
me_collision_quad_wall_009.use_remesh_fix_poles = True
me_collision_quad_wall_009.use_remesh_preserve_attributes = False
me_collision_quad_wall_009.update()
me_collision_quad_wall_010 = bpy.data.meshes.new('@collision_quad_Wall.010')
me_collision_quad_wall_010.from_pydata([(-1.5, -1.5, 2.248e-07), (1.5, -1.5, 2.248e-07), (-1.5, 1.5, -2.248e-07), (1.5, 1.5, -2.248e-07)], [], [(0, 2, 3, 1)])
_uv = me_collision_quad_wall_010.uv_layers.new(name='UVMap')
_uv.uv.foreach_set('vector', [0.0, 0.0, 0.0, 1.0, 1.0, 1.0, 1.0, 0.0])
me_collision_quad_wall_010.use_remesh_fix_poles = True
me_collision_quad_wall_010.use_remesh_preserve_attributes = False
me_collision_quad_wall_010.update()
me_collision_quad_floor_002 = bpy.data.meshes.new('@collision_quad_Floor.002')
me_collision_quad_floor_002.from_pydata([(0.0, 4.0, 0.0), (8.0, 4.0, 0.0), (0.0, 10.25, 0.0), (8.0, 10.25, 0.0)], [], [(0, 1, 3, 2)])
_uv = me_collision_quad_floor_002.uv_layers.new(name='UVMap')
_uv.uv.foreach_set('vector', [0.0, 0.0, 1.0, 0.0, 1.0, 1.0, 0.0, 1.0])
me_collision_quad_floor_002.use_remesh_fix_poles = True
me_collision_quad_floor_002.use_remesh_preserve_attributes = False
me_collision_quad_floor_002.update()
me_collision_quad_wall_011 = bpy.data.meshes.new('@collision_quad_Wall.011')
me_collision_quad_wall_011.from_pydata([(-0.5, 0.0, 3.757e-07), (0.5, 0.0, 3.757e-07), (-0.5, 2.0, -2.248e-07), (0.5, 2.0, -2.248e-07)], [], [(0, 2, 3, 1)])
_uv = me_collision_quad_wall_011.uv_layers.new(name='UVMap')
_uv.uv.foreach_set('vector', [0.0, 0.0, 0.0, 1.0, 1.0, 1.0, 1.0, 0.0])
me_collision_quad_wall_011.use_remesh_fix_poles = True
me_collision_quad_wall_011.use_remesh_preserve_attributes = False
me_collision_quad_wall_011.update()
me_collision_quad_wall_012 = bpy.data.meshes.new('@collision_quad_Wall.012')
me_collision_quad_wall_012.from_pydata([(-0.5, 0.0, 3.757e-07), (0.5, 0.0, 3.757e-07), (-0.5, 2.0, -2.248e-07), (0.5, 2.0, -2.248e-07)], [], [(0, 2, 3, 1)])
_uv = me_collision_quad_wall_012.uv_layers.new(name='UVMap')
_uv.uv.foreach_set('vector', [0.0, 0.0, 0.0, 1.0, 1.0, 1.0, 1.0, 0.0])
me_collision_quad_wall_012.use_remesh_fix_poles = True
me_collision_quad_wall_012.use_remesh_preserve_attributes = False
me_collision_quad_wall_012.update()
me_collision_quad_wall_013 = bpy.data.meshes.new('@collision_quad_Wall.013')
me_collision_quad_wall_013.from_pydata([(-2.0, 0.0, 3.757e-07), (6.0, 9.84e-14, -9.276e-07), (-2.0, 2.0, -2.248e-07), (6.0, 2.0, -1.528e-06)], [], [(0, 2, 3, 1)])
_uv = me_collision_quad_wall_013.uv_layers.new(name='UVMap')
_uv.uv.foreach_set('vector', [0.0, 0.0, 0.0, 1.0, 1.0, 1.0, 1.0, 0.0])
me_collision_quad_wall_013.use_remesh_fix_poles = True
me_collision_quad_wall_013.use_remesh_preserve_attributes = False
me_collision_quad_wall_013.update()
me_collision_quad_wall_014 = bpy.data.meshes.new('@collision_quad_Wall.014')
me_collision_quad_wall_014.from_pydata([(-0.5, 0.0, 3.757e-07), (0.5, 0.0, 3.757e-07), (-0.5, 2.0, -2.248e-07), (0.5, 2.0, -2.248e-07)], [], [(0, 2, 3, 1)])
_uv = me_collision_quad_wall_014.uv_layers.new(name='UVMap')
_uv.uv.foreach_set('vector', [0.0, 0.0, 0.0, 1.0, 1.0, 1.0, 1.0, 0.0])
me_collision_quad_wall_014.use_remesh_fix_poles = True
me_collision_quad_wall_014.use_remesh_preserve_attributes = False
me_collision_quad_wall_014.update()
me_collision_quad_wall_015 = bpy.data.meshes.new('@collision_quad_Wall.015')
me_collision_quad_wall_015.from_pydata([(-0.5, 0.0, 3.757e-07), (4.5, 9.84e-14, -9.276e-07), (-0.5, 2.0, -2.248e-07), (4.5, 2.0, -1.528e-06)], [], [(0, 2, 3, 1)])
_uv = me_collision_quad_wall_015.uv_layers.new(name='UVMap')
_uv.uv.foreach_set('vector', [0.0, 0.0, 0.0, 1.0, 1.0, 1.0, 1.0, 0.0])
me_collision_quad_wall_015.use_remesh_fix_poles = True
me_collision_quad_wall_015.use_remesh_preserve_attributes = False
me_collision_quad_wall_015.update()
me_collision_quad_wall_016 = bpy.data.meshes.new('@collision_quad_Wall.016')
me_collision_quad_wall_016.from_pydata([(-1.0, -2.0, 2.685e-07), (3.0, -2.0, 2.685e-07), (-1.0, 2.0, -1.81e-07), (3.0, 2.0, -1.81e-07)], [], [(0, 2, 3, 1)])
_uv = me_collision_quad_wall_016.uv_layers.new(name='UVMap')
_uv.uv.foreach_set('vector', [0.0, 0.0, 0.0, 1.0, 1.0, 1.0, 1.0, 0.0])
me_collision_quad_wall_016.use_remesh_fix_poles = True
me_collision_quad_wall_016.use_remesh_preserve_attributes = False
me_collision_quad_wall_016.update()
me_collision_quad_wall_017 = bpy.data.meshes.new('@collision_quad_Wall.017')
me_collision_quad_wall_017.from_pydata([(-4.0, -2.0, 1.373e-07), (2.0, -2.0, 3.122e-07), (-4.0, 2.0, -3.122e-07), (2.0, 2.0, -1.373e-07)], [], [(0, 2, 3, 1)])
_uv = me_collision_quad_wall_017.uv_layers.new(name='UVMap')
_uv.uv.foreach_set('vector', [0.0, 0.0, 0.0, 1.0, 1.0, 1.0, 1.0, 0.0])
me_collision_quad_wall_017.use_remesh_fix_poles = True
me_collision_quad_wall_017.use_remesh_preserve_attributes = False
me_collision_quad_wall_017.update()
me_collision_quad_wall_018 = bpy.data.meshes.new('@collision_quad_Wall.018')
me_collision_quad_wall_018.from_pydata([(-1.75, 5.325e-15, 3.052e-07), (4.25, 6.113e-14, -4.339e-07), (-1.75, 2.0, -2.953e-07), (4.25, 2.0, -1.034e-06)], [], [(0, 2, 3, 1)])
_uv = me_collision_quad_wall_018.uv_layers.new(name='UVMap')
_uv.uv.foreach_set('vector', [0.0, 0.0, 0.0, 1.0, 1.0, 1.0, 1.0, 0.0])
me_collision_quad_wall_018.use_remesh_fix_poles = True
me_collision_quad_wall_018.use_remesh_preserve_attributes = False
me_collision_quad_wall_018.update()
me_collision_quad_wall_019 = bpy.data.meshes.new('@collision_quad_Wall.019')
me_collision_quad_wall_019.from_pydata([(-0.25, 5.325e-15, 3.052e-07), (0.75, 5.325e-15, 3.052e-07), (-0.25, 2.0, -2.953e-07), (0.75, 2.0, -2.953e-07)], [], [(0, 2, 3, 1)])
_uv = me_collision_quad_wall_019.uv_layers.new(name='UVMap')
_uv.uv.foreach_set('vector', [0.0, 0.0, 0.0, 1.0, 1.0, 1.0, 1.0, 0.0])
me_collision_quad_wall_019.use_remesh_fix_poles = True
me_collision_quad_wall_019.use_remesh_preserve_attributes = False
me_collision_quad_wall_019.update()
me_collision_quad_wall_020 = bpy.data.meshes.new('@collision_quad_Wall.020')
me_collision_quad_wall_020.from_pydata([(-0.25, 5.325e-15, 3.052e-07), (2.75, 6.113e-14, -4.339e-07), (-0.25, 2.0, -2.953e-07), (2.75, 2.0, -1.034e-06)], [], [(0, 2, 3, 1)])
_uv = me_collision_quad_wall_020.uv_layers.new(name='UVMap')
_uv.uv.foreach_set('vector', [0.0, 0.0, 0.0, 1.0, 1.0, 1.0, 1.0, 0.0])
me_collision_quad_wall_020.use_remesh_fix_poles = True
me_collision_quad_wall_020.use_remesh_preserve_attributes = False
me_collision_quad_wall_020.update()
me_collision_quad_floor_003 = bpy.data.meshes.new('@collision_quad_Floor.003')
me_collision_quad_floor_003.from_pydata([(0.0, 4.0, 0.0), (8.0, 4.0, 0.0), (0.0, 10.25, 0.0), (8.0, 10.25, 0.0)], [], [(0, 2, 3, 1)])
_uv = me_collision_quad_floor_003.uv_layers.new(name='UVMap')
_uv.uv.foreach_set('vector', [0.0, 0.0, 0.0, 1.0, 1.0, 1.0, 1.0, 0.0])
me_collision_quad_floor_003.use_remesh_fix_poles = True
me_collision_quad_floor_003.use_remesh_preserve_attributes = False
me_collision_quad_floor_003.update()
me_collision_quad_wall_021 = bpy.data.meshes.new('@collision_quad_Wall.021')
me_collision_quad_wall_021.from_pydata([(-1.414, -2.0, 2.384e-07), (1.414, -2.0, 2.384e-07), (-1.414, 2.0, -2.384e-07), (1.414, 2.0, -2.384e-07)], [], [(0, 2, 3, 1)])
_uv = me_collision_quad_wall_021.uv_layers.new(name='UVMap')
_uv.uv.foreach_set('vector', [0.0, 0.0, 0.0, 1.0, 1.0, 1.0, 1.0, 0.0])
me_collision_quad_wall_021.use_remesh_fix_poles = True
me_collision_quad_wall_021.use_remesh_preserve_attributes = False
me_collision_quad_wall_021.update()
me_collision_quad_floor_004 = bpy.data.meshes.new('@collision_quad_Floor.004')
me_collision_quad_floor_004.from_pydata([(0.0, 1.5, 0.0), (9.0, 1.5, 0.0), (0.0, 4.0, 0.0), (9.0, 4.0, 0.0)], [], [(0, 1, 3, 2)])
_uv = me_collision_quad_floor_004.uv_layers.new(name='UVMap')
_uv.uv.foreach_set('vector', [0.0, 0.0, 1.0, 0.0, 1.0, 1.0, 0.0, 1.0])
me_collision_quad_floor_004.use_remesh_fix_poles = True
me_collision_quad_floor_004.use_remesh_preserve_attributes = False
me_collision_quad_floor_004.update()
me_collision_quad_floor_005 = bpy.data.meshes.new('@collision_quad_Floor.005')
me_collision_quad_floor_005.from_pydata([(0.0, 1.5, 0.0), (3.0, 1.5, 0.0), (0.0, 4.5, 0.0), (3.0, 4.5, 0.0)], [], [(0, 1, 3, 2)])
_uv = me_collision_quad_floor_005.uv_layers.new(name='UVMap')
_uv.uv.foreach_set('vector', [0.0, 0.0, 1.0, 0.0, 1.0, 1.0, 0.0, 1.0])
me_collision_quad_floor_005.use_remesh_fix_poles = True
me_collision_quad_floor_005.use_remesh_preserve_attributes = False
me_collision_quad_floor_005.update()
me_collision_quad_floor_006 = bpy.data.meshes.new('@collision_quad_Floor.006')
me_collision_quad_floor_006.from_pydata([(0.0, 1.5, 0.0), (3.0, 1.5, 0.0), (0.0, 4.5, 0.0), (3.0, 4.5, 0.0)], [], [(0, 1, 3, 2)])
_uv = me_collision_quad_floor_006.uv_layers.new(name='UVMap')
_uv.uv.foreach_set('vector', [0.0, 0.0, 1.0, 0.0, 1.0, 1.0, 0.0, 1.0])
me_collision_quad_floor_006.use_remesh_fix_poles = True
me_collision_quad_floor_006.use_remesh_preserve_attributes = False
me_collision_quad_floor_006.update()
me_static_wall_00 = bpy.data.meshes.new('@static_wall_00')
me_static_wall_00.from_pydata([(-2.0, 0.0, -2.0), (2.0, 0.0, -2.0), (-2.0, 0.0, 2.0), (2.0, 0.0, 2.0), (-1.0, 0.0, 0.0), (1.0, 0.0, 0.0), (-1.0, 0.0, -2.0), (1.0, 0.0, -2.0)], [], [(4, 6, 0, 2), (3, 1, 7, 5), (5, 4, 2, 3)])
_uv = me_static_wall_00.uv_layers.new(name='UVMap')
_uv.uv.foreach_set('vector', [0.3333, 0.0, 0.3333, 0.0, 2.98e-08, 0.0, 2.98e-08, 1.0, 1.0, 1.0, 1.0, 0.0, 0.6667, 0.0, 0.6667, 0.0, 0.6667, 0.0, 0.3333, 0.0, 2.98e-08, 1.0, 1.0, 1.0])
me_static_wall_00.materials.append(mat_concrete_modular_wall001d)
me_static_wall_00.use_remesh_fix_poles = True
me_static_wall_00.use_remesh_preserve_attributes = False
me_static_wall_00.update()
me_static_wall_00_001 = bpy.data.meshes.new('@static_wall_00.001')
me_static_wall_00_001.from_pydata([(-2.0, 0.0, -2.0), (2.0, 0.0, -2.0), (-2.0, 0.0, 2.0), (2.0, 0.0, 2.0)], [], [(0, 2, 3, 1)])
_uv = me_static_wall_00_001.uv_layers.new(name='UVMap')
_uv.uv.foreach_set('vector', [2.98e-08, 0.0, 2.98e-08, 1.0, 1.0, 1.0, 1.0, 0.0])
me_static_wall_00_001.materials.append(mat_concrete_modular_wall001d)
me_static_wall_00_001.use_remesh_fix_poles = True
me_static_wall_00_001.use_remesh_preserve_attributes = False
me_static_wall_00_001.update()
me_static_wall_00_002 = bpy.data.meshes.new('@static_wall_00.002')
me_static_wall_00_002.from_pydata([(-1.0, 4.371e-08, -2.0), (1.0, -4.371e-08, -2.0), (-1.0, 4.371e-08, 2.0), (1.0, -4.371e-08, 2.0)], [], [(0, 2, 3, 1)])
_uv = me_static_wall_00_002.uv_layers.new(name='UVMap')
_uv.uv.foreach_set('vector', [2.98e-08, 0.0, 2.98e-08, 1.0, 1.0, 1.0, 1.0, 0.0])
me_static_wall_00_002.materials.append(mat_concrete_modular_wall001d)
me_static_wall_00_002.use_remesh_fix_poles = True
me_static_wall_00_002.use_remesh_preserve_attributes = False
me_static_wall_00_002.update()
me_static_wall_00_003 = bpy.data.meshes.new('@static_wall_00.003')
me_static_wall_00_003.from_pydata([(-1.0, 4.371e-08, -2.0), (1.0, -4.371e-08, -2.0), (-1.0, 4.371e-08, 2.0), (1.0, -4.371e-08, 2.0)], [], [(0, 2, 3, 1)])
_uv = me_static_wall_00_003.uv_layers.new(name='UVMap')
_uv.uv.foreach_set('vector', [2.98e-08, 0.0, 2.98e-08, 1.0, 1.0, 1.0, 1.0, 0.0])
me_static_wall_00_003.materials.append(mat_concrete_modular_wall001d)
me_static_wall_00_003.use_remesh_fix_poles = True
me_static_wall_00_003.use_remesh_preserve_attributes = False
me_static_wall_00_003.update()
me_static_wall_00_004 = bpy.data.meshes.new('@static_wall_00.004')
me_static_wall_00_004.from_pydata([(-4.0, 8.742e-08, -2.0), (4.0, -8.742e-08, -2.0), (-4.0, 8.742e-08, 2.0), (4.0, -8.742e-08, 2.0)], [], [(0, 2, 3, 1)])
_uv = me_static_wall_00_004.uv_layers.new(name='UVMap')
_uv.uv.foreach_set('vector', [2.98e-08, 0.0, 2.98e-08, 1.0, 1.0, 1.0, 1.0, 0.0])
me_static_wall_00_004.materials.append(mat_concrete_modular_wall001d)
me_static_wall_00_004.use_remesh_fix_poles = True
me_static_wall_00_004.use_remesh_preserve_attributes = False
me_static_wall_00_004.update()
me_static_wall_00_005 = bpy.data.meshes.new('@static_wall_00.005')
me_static_wall_00_005.from_pydata([(-4.0, -6.517e-07, -2.0), (3.0, 3.258e-07, -2.0), (-4.0, -6.517e-07, 2.0), (3.0, 3.258e-07, 2.0)], [], [(0, 2, 3, 1)])
_uv = me_static_wall_00_005.uv_layers.new(name='UVMap')
_uv.uv.foreach_set('vector', [2.98e-08, 0.0, 2.98e-08, 1.0, 1.0, 1.0, 1.0, 0.0])
me_static_wall_00_005.materials.append(mat_concrete_modular_wall001d)
me_static_wall_00_005.use_remesh_fix_poles = True
me_static_wall_00_005.use_remesh_preserve_attributes = False
me_static_wall_00_005.update()
me_static_wall_00_006 = bpy.data.meshes.new('@static_wall_00.006')
me_static_wall_00_006.from_pydata([(1.0, 1.0, -2.0), (-1.0, -1.0, -2.0), (1.0, 1.0, 2.0), (-1.0, -1.0, 2.0)], [], [(0, 2, 3, 1)])
_uv = me_static_wall_00_006.uv_layers.new(name='UVMap')
_uv.uv.foreach_set('vector', [2.98e-08, 0.0, 2.98e-08, 1.0, 1.0, 1.0, 1.0, 0.0])
me_static_wall_00_006.materials.append(mat_concrete_modular_wall001d)
me_static_wall_00_006.use_remesh_fix_poles = True
me_static_wall_00_006.use_remesh_preserve_attributes = False
me_static_wall_00_006.update()
me_static_wall_00_007 = bpy.data.meshes.new('@static_wall_00.007')
me_static_wall_00_007.from_pydata([(-1.5, 2.186e-08, -2.0), (1.5, -2.186e-08, -2.0), (-1.5, 2.186e-08, 2.0), (1.5, -2.186e-08, 2.0)], [], [(0, 2, 3, 1)])
_uv = me_static_wall_00_007.uv_layers.new(name='UVMap')
_uv.uv.foreach_set('vector', [2.98e-08, 0.0, 2.98e-08, 1.0, 1.0, 1.0, 1.0, 0.0])
_ca = me_static_wall_00_007.color_attributes.new('Col', 'BYTE_COLOR', 'CORNER')
_ca.data.foreach_set('color', [1.0, 1.0, 1.0, 1.0, 1.0, 1.0, 1.0, 1.0, 1.0, 1.0, 1.0, 1.0, 1.0, 1.0, 1.0, 1.0])
me_static_wall_00_007.materials.append(mat_concrete_modular_wall001d)
me_static_wall_00_007.use_remesh_fix_poles = True
me_static_wall_00_007.use_remesh_preserve_attributes = False
me_static_wall_00_007.update()
me_static_wall_00_008 = bpy.data.meshes.new('@static_wall_00.008')
me_static_wall_00_008.from_pydata([(-1.5, 0.0, -2.0), (1.5, 0.0, -2.0), (-1.5, 0.0, 2.0), (1.5, 0.0, 2.0)], [], [(0, 2, 3, 1)])
_uv = me_static_wall_00_008.uv_layers.new(name='UVMap')
_uv.uv.foreach_set('vector', [2.98e-08, 0.0, 2.98e-08, 1.0, 1.0, 1.0, 1.0, 0.0])
me_static_wall_00_008.materials.append(mat_concrete_modular_wall001d)
me_static_wall_00_008.use_remesh_fix_poles = True
me_static_wall_00_008.use_remesh_preserve_attributes = False
me_static_wall_00_008.update()
me_static_wall_00_009 = bpy.data.meshes.new('@static_wall_00.009')
me_static_wall_00_009.from_pydata([(-0.25, 2.186e-08, -2.0), (0.25, -2.186e-08, -2.0), (-0.25, 2.186e-08, 2.0), (0.25, -2.186e-08, 2.0)], [], [(0, 2, 3, 1)])
_uv = me_static_wall_00_009.uv_layers.new(name='UVMap')
_uv.uv.foreach_set('vector', [2.98e-08, 0.0, 2.98e-08, 1.0, 1.0, 1.0, 1.0, 0.0])
me_static_wall_00_009.materials.append(mat_metalwall048b)
me_static_wall_00_009.use_remesh_fix_poles = True
me_static_wall_00_009.use_remesh_preserve_attributes = False
me_static_wall_00_009.update()
me_static_wall_00_010 = bpy.data.meshes.new('@static_wall_00.010')
me_static_wall_00_010.from_pydata([(-0.25, 2.186e-08, -2.0), (0.25, -2.186e-08, -2.0), (-0.25, 2.186e-08, 2.0), (0.25, -2.186e-08, 2.0)], [], [(0, 2, 3, 1)])
_uv = me_static_wall_00_010.uv_layers.new(name='UVMap')
_uv.uv.foreach_set('vector', [2.98e-08, 0.0, 2.98e-08, 1.0, 1.0, 1.0, 1.0, 0.0])
me_static_wall_00_010.materials.append(mat_metalwall048b)
me_static_wall_00_010.use_remesh_fix_poles = True
me_static_wall_00_010.use_remesh_preserve_attributes = False
me_static_wall_00_010.update()
me_static_floor = bpy.data.meshes.new('@static_floor')
me_static_floor.from_pydata([(3.0, 0.0, 0.0), (7.0, 0.0, 0.0), (3.0, 10.0, 0.0), (7.0, 10.0, 0.0), (3.0, 4.5, 0.0), (7.0, 2.0, 0.0), (9.0, 10.0, 0.0), (9.0, 2.0, 0.0), (2.0, 10.0, 0.0), (2.0, 4.5, 0.0), (0.0, 8.0, 0.0), (0.0, 4.5, 0.0)], [], [(4, 5, 3, 2), (0, 1, 5, 4), (3, 5, 7, 6), (4, 2, 8, 9), (9, 8, 10, 11)])
_uv = me_static_floor.uv_layers.new(name='UVMap')
_uv.uv.foreach_set('vector', [0.0, 0.5, 1.0, 0.5, 1.0, 1.0, 0.0, 1.0, 0.0, 0.0, 1.0, 0.0, 1.0, 0.5, 0.0, 0.5, 1.0, 1.0, 1.0, 0.5, 1.0, 0.5, 1.0, 1.0, 0.0, 0.5, 0.0, 1.0, 0.0, 1.0, 0.0, 0.5, 0.0, 0.5, 0.0, 1.0, 0.0, 1.0, 0.0, 0.5])
me_static_floor.materials.append(mat_concrete_modular_floor001a)
me_static_floor.use_remesh_fix_poles = True
me_static_floor.use_remesh_preserve_attributes = False
me_static_floor.update()
me_static_ceiling = bpy.data.meshes.new('@static_ceiling')
me_static_ceiling.from_pydata([(3.0, 0.0, 0.0), (7.0, 0.0, 0.0), (3.0, 10.0, 0.0), (7.0, 10.0, 0.0), (3.0, 4.5, 0.0), (7.0, 2.0, 0.0), (9.0, 10.0, 0.0), (9.0, 2.0, 0.0), (2.0, 10.0, 0.0), (2.0, 4.5, 0.0), (0.0, 8.0, 0.0), (0.0, 4.5, 0.0)], [], [(4, 2, 3, 5), (0, 4, 5, 1), (3, 6, 7, 5), (4, 9, 8, 2), (9, 11, 10, 8)])
_uv = me_static_ceiling.uv_layers.new(name='UVMap')
_uv.uv.foreach_set('vector', [0.0, 0.5, 0.0, 1.0, 1.0, 1.0, 1.0, 0.5, 0.0, 0.0, 0.0, 0.5, 1.0, 0.5, 1.0, 0.0, 1.0, 1.0, 1.0, 1.0, 1.0, 0.5, 1.0, 0.5, 0.0, 0.5, 0.0, 0.5, 0.0, 1.0, 0.0, 1.0, 0.0, 0.5, 0.0, 0.5, 0.0, 1.0, 0.0, 1.0])
me_static_ceiling.materials.append(mat_concrete_modular_ceiling001a)
me_static_ceiling.use_remesh_fix_poles = True
me_static_ceiling.use_remesh_preserve_attributes = False
me_static_ceiling.update()
me_glass_wall = bpy.data.meshes.new('glass_wall')
me_glass_wall.from_pydata([(1.192e-07, -1.438, 2.484), (1.192e-07, -1.438, 0.5625), (-1.192e-07, 1.437, 2.484), (-1.192e-07, 1.438, 0.5625)], [], [(0, 1, 3, 2)])
_uv = me_glass_wall.uv_layers.new(name='UVMap')
_uv.uv.foreach_set('vector', [0.0, 0.0, 1.0, 0.0, 1.0, 1.0, 0.0, 1.0])
me_glass_wall.materials.append(mat_glasswindow_frosted_002)
me_glass_wall.use_remesh_fix_poles = True
me_glass_wall.use_remesh_preserve_attributes = False
me_glass_wall.update()
me_glass_wall_002 = bpy.data.meshes.new('glass_wall.002')
me_glass_wall_002.from_pydata([(1.192e-07, -1.438, 2.484), (1.192e-07, -1.438, 0.5625), (-1.192e-07, 0.1, 2.484), (-1.192e-07, 0.1, 0.5625)], [], [(0, 1, 3, 2)])
_uv = me_glass_wall_002.uv_layers.new(name='UVMap')
_uv.uv.foreach_set('vector', [0.0, 0.0, 1.0, 0.0, 1.0, 1.0, 0.0, 1.0])
me_glass_wall_002.materials.append(mat_glasswindow_frosted_002)
me_glass_wall_002.use_remesh_fix_poles = True
me_glass_wall_002.use_remesh_preserve_attributes = False
me_glass_wall_002.update()
me_glass_wall_001 = bpy.data.meshes.new('glass_wall.001')
me_glass_wall_001.from_pydata([(1.192e-07, -1.438, 1.984), (1.192e-07, -1.438, 0.5158), (-1.192e-07, 1.437, 1.984), (-1.192e-07, 1.438, 0.5158)], [], [(0, 1, 3, 2)])
_uv = me_glass_wall_001.uv_layers.new(name='UVMap')
_uv.uv.foreach_set('vector', [0.0, 0.0, 1.0, 0.0, 1.0, 1.0, 0.0, 1.0])
me_glass_wall_001.materials.append(mat_glasswindow_frosted_002)
me_glass_wall_001.use_remesh_fix_poles = True
me_glass_wall_001.use_remesh_preserve_attributes = False
me_glass_wall_001.update()
me_glass_wall_003 = bpy.data.meshes.new('glass_wall.003')
me_glass_wall_003.from_pydata([(1.192e-07, 0.6687, 0.9609), (1.192e-07, 0.6687, -0.9609), (-1.192e-07, -0.6688, 0.9609), (-1.192e-07, -0.6687, -0.9609)], [], [(0, 2, 3, 1)])
_uv = me_glass_wall_003.uv_layers.new(name='UVMap')
_uv.uv.foreach_set('vector', [0.0, 0.0, 0.0, 1.0, 1.0, 1.0, 1.0, 0.0])
me_glass_wall_003.materials.append(mat_concrete_modular_wall001d)
me_glass_wall_003.use_remesh_fix_poles = True
me_glass_wall_003.use_remesh_preserve_attributes = False
me_glass_wall_003.update()
me_static_floor_001 = bpy.data.meshes.new('@static_floor.001')
me_static_floor_001.from_pydata([(-1.5, 1.5, 0.0), (1.5, 1.5, 0.0), (-1.5, -1.5, 0.0), (1.5, -1.5, 0.0)], [], [(2, 3, 1, 0)])
_uv = me_static_floor_001.uv_layers.new(name='UVMap')
_uv.uv.foreach_set('vector', [0.0, 0.5, 1.0, 0.5, 1.0, 1.0, 0.0, 1.0])
me_static_floor_001.materials.append(mat_concrete_modular_floor001a)
me_static_floor_001.use_remesh_fix_poles = True
me_static_floor_001.use_remesh_preserve_attributes = False
me_static_floor_001.update()
me_autoportal_frame = bpy.data.meshes.new('autoportal_frame')
me_autoportal_frame.from_pydata([(0.02516, 0.0, 0.9656), (0.01373, 0.05843, 0.8704), (0.01373, 0.09615, 0.697), (0.05099, 0.0, 0.7542), (0.02516, 0.03271, 0.9155), (0.05099, 0.04021, 0.693), (-0.02516, 0.0, 0.9656), (-0.01373, 0.05843, 0.8704), (0.0, 0.06542, 0.8816), (0.0, 0.0, 0.9818), (-0.01373, 0.09615, 0.697), (-0.05099, 0.0, 0.7542), (0.0, 0.09593, 0.6995), (-0.02516, 0.03271, 0.9155), (0.0, 0.03271, 0.9317), (-0.05099, 0.04021, 0.693), (0.02516, 0.0, -0.9656), (0.01373, 0.05843, -0.8704), (0.01373, 0.1214, 0.0), (0.07682, 0.0, 0.0), (0.01373, 0.09615, -0.697), (0.05099, 0.0, -0.7542), (0.02516, 0.03271, -0.9155), (0.07682, 0.05085, 0.0), (0.05099, 0.04021, -0.693), (-0.02516, 0.0, -0.9656), (-0.01373, 0.05843, -0.8704), (0.0, 0.06542, -0.8816), (0.0, 0.0, -0.9818), (-0.01373, 0.1214, 0.0), (-0.07682, 0.0, 0.0), (0.0, 0.1223, 0.0), (-0.01373, 0.09615, -0.697), (-0.05099, 0.0, -0.7542), (0.0, 0.09593, -0.6995), (-0.02516, 0.03271, -0.9155), (0.0, 0.03271, -0.9317), (-0.07682, 0.05085, 0.0), (-0.05099, 0.04021, -0.693)], [], [(12, 8, 1, 2), (5, 4, 0, 3), (4, 14, 9, 0), (23, 5, 3, 19), (31, 12, 2, 18), (18, 2, 5, 23), (1, 8, 14, 4), (2, 1, 4, 5), (12, 10, 7, 8), (15, 11, 6, 13), (13, 6, 9, 14), (37, 30, 11, 15), (31, 29, 10, 12), (29, 37, 15, 10), (7, 13, 14, 8), (10, 15, 13, 7), (34, 20, 17, 27), (24, 21, 16, 22), (22, 16, 28, 36), (23, 19, 21, 24), (31, 18, 20, 34), (18, 23, 24, 20), (17, 22, 36, 27), (20, 24, 22, 17), (34, 27, 26, 32), (38, 35, 25, 33), (35, 36, 28, 25), (37, 38, 33, 30), (31, 34, 32, 29), (29, 32, 38, 37), (26, 27, 36, 35), (32, 26, 35, 38)])
_uv = me_autoportal_frame.uv_layers.new(name='UVMap')
_uv.uv.foreach_set('vector', [0.9968, 8.582, 0.9968, 14.32, 0.8614, 13.96, 0.8614, 8.505, 0.2699, 3.229, 0.5324, 9.933, 0.3178, 12.6, 0.2699, 7.01, 0.5324, 9.933, 0.7069, 9.991, 0.4959, 12.65, 0.3178, 12.6, 0.004545, 7.98, 0.004545, -7.04, 0.2625, -7.04, 0.2625, 7.98, 0.9968, -13.44, 0.9968, 8.582, 0.8614, 8.505, 0.8614, -13.44, 0.839, -10.36, 0.839, 3.229, 0.2699, 3.229, 0.2699, -10.36, 0.839, 6.038, 0.839, 8.062, 0.7069, 9.991, 0.5324, 9.933, 0.839, 3.229, 0.839, 6.038, 0.5324, 9.933, 0.2699, 3.229, 0.9968, 8.582, 0.8614, 8.505, 0.8614, 13.96, 0.9968, 14.32, 0.2699, 3.229, 0.2699, 7.01, 0.3178, 12.6, 0.5324, 9.933, 0.5324, 9.933, 0.3178, 12.6, 0.4959, 12.65, 0.7069, 9.991, 0.004545, 7.98, 0.2625, 7.98, 0.2625, -7.04, 0.004545, -7.04, 0.9968, -13.44, 0.8614, -13.44, 0.8614, 8.505, 0.9968, 8.582, 0.839, -10.36, 0.2699, -10.36, 0.2699, 3.229, 0.839, 3.229, 0.839, 6.038, 0.5324, 9.933, 0.7069, 9.991, 0.839, 8.062, 0.839, 3.229, 0.2699, 3.229, 0.5324, 9.933, 0.839, 6.038, 0.9968, 8.582, 0.8614, 8.505, 0.8614, 13.96, 0.9968, 14.32, 0.2699, 3.229, 0.2699, 7.01, 0.3178, 12.6, 0.5324, 9.933, 0.5324, 9.933, 0.3178, 12.6, 0.4959, 12.65, 0.7069, 9.991, 0.004545, 7.98, 0.2625, 7.98, 0.2625, -7.04, 0.004545, -7.04, 0.9968, -13.44, 0.8614, -13.44, 0.8614, 8.505, 0.9968, 8.582, 0.839, -10.36, 0.2699, -10.36, 0.2699, 3.229, 0.839, 3.229, 0.839, 6.038, 0.5324, 9.933, 0.7069, 9.991, 0.839, 8.062, 0.839, 3.229, 0.2699, 3.229, 0.5324, 9.933, 0.839, 6.038, 0.9968, 8.582, 0.9968, 14.32, 0.8614, 13.96, 0.8614, 8.505, 0.2699, 3.229, 0.5324, 9.933, 0.3178, 12.6, 0.2699, 7.01, 0.5324, 9.933, 0.7069, 9.991, 0.4959, 12.65, 0.3178, 12.6, 0.004545, 7.98, 0.004545, -7.04, 0.2625, -7.04, 0.2625, 7.98, 0.9968, -13.44, 0.9968, 8.582, 0.8614, 8.505, 0.8614, -13.44, 0.839, -10.36, 0.839, 3.229, 0.2699, 3.229, 0.2699, -10.36, 0.839, 6.038, 0.839, 8.062, 0.7069, 9.991, 0.5324, 9.933, 0.839, 3.229, 0.839, 6.038, 0.5324, 9.933, 0.2699, 3.229])
me_autoportal_frame.materials.append(mat_autoportal_frame)
me_autoportal_frame.use_remesh_fix_poles = True
me_autoportal_frame.use_remesh_preserve_attributes = False
me_autoportal_frame.update()
me_static_floor_002 = bpy.data.meshes.new('@static_floor.002')
me_static_floor_002.from_pydata([(7.0, 10.0, 0.0), (-1.0, 4.0, 0.0), (5.0, 4.0, 0.0), (-1.0, 10.0, 0.0), (7.0, 6.0, 0.0)], [], [(1, 2, 4, 0, 3)])
_uv = me_static_floor_002.uv_layers.new(name='UVMap')
_uv.uv.foreach_set('vector', [0.0, 0.0, 0.0, 0.0, 0.0, 0.0, 0.0, 0.0, 0.0, 0.0])
me_static_floor_002.materials.append(mat_concrete_modular_floor001a)
me_static_floor_002.use_remesh_fix_poles = True
me_static_floor_002.use_remesh_preserve_attributes = False
me_static_floor_002.update()
me_static_floor_003 = bpy.data.meshes.new('@static_floor.003')
me_static_floor_003.from_pydata([(7.0, 10.0, 0.0), (-1.0, 4.0, 0.0), (5.0, 4.0, 0.0), (-1.0, 10.0, 0.0), (7.0, 6.0, 0.0)], [], [(1, 3, 0, 4, 2)])
_uv = me_static_floor_003.uv_layers.new(name='UVMap')
_uv.uv.foreach_set('vector', [0.0, 0.0, 0.0, 0.0, 0.0, 0.0, 0.0, 0.0, 0.0, 0.0])
me_static_floor_003.materials.append(mat_concrete_modular_ceiling001a)
me_static_floor_003.use_remesh_fix_poles = True
me_static_floor_003.use_remesh_preserve_attributes = False
me_static_floor_003.update()
me_static_wall_00_011 = bpy.data.meshes.new('@static_wall_00.011')
me_static_wall_00_011.from_pydata([(-2.0, 0.0, -2.0), (6.0, -1.303e-06, -2.0), (-2.0, 0.0, 2.0), (6.0, -1.303e-06, 2.0), (-1.0, 0.0, 0.0), (1.0, 0.0, 0.0), (-1.0, 0.0, -2.0), (1.0, 0.0, -2.0)], [], [(4, 6, 0, 2), (3, 1, 7, 5), (5, 4, 2, 3)])
_uv = me_static_wall_00_011.uv_layers.new(name='UVMap')
_uv.uv.foreach_set('vector', [0.3333, 0.0, 0.3333, 0.0, 2.98e-08, 0.0, 2.98e-08, 1.0, 1.0, 1.0, 1.0, 0.0, 0.6667, 0.0, 0.6667, 0.0, 0.6667, 0.0, 0.3333, 0.0, 2.98e-08, 1.0, 1.0, 1.0])
me_static_wall_00_011.materials.append(mat_concrete_modular_wall001d)
me_static_wall_00_011.use_remesh_fix_poles = True
me_static_wall_00_011.use_remesh_preserve_attributes = False
me_static_wall_00_011.update()
me_static_wall_00_012 = bpy.data.meshes.new('@static_wall_00.012')
me_static_wall_00_012.from_pydata([(-2.0, 0.0, -2.0), (4.0, -3.258e-07, -2.0), (-2.0, 0.0, 2.0), (4.0, -3.258e-07, 2.0), (-1.0, 0.0, 0.0), (1.0, 0.0, 0.0), (-1.0, 0.0, -2.0), (1.0, 0.0, -2.0)], [], [(4, 6, 0, 2), (3, 1, 7, 5), (5, 4, 2, 3)])
_uv = me_static_wall_00_012.uv_layers.new(name='UVMap')
_uv.uv.foreach_set('vector', [0.3333, 0.0, 0.3333, 0.0, 2.98e-08, 0.0, 2.98e-08, 1.0, 1.0, 1.0, 1.0, 0.0, 0.6667, 0.0, 0.6667, 0.0, 0.6667, 0.0, 0.3333, 0.0, 2.98e-08, 1.0, 1.0, 1.0])
me_static_wall_00_012.materials.append(mat_concrete_modular_wall001d)
me_static_wall_00_012.use_remesh_fix_poles = True
me_static_wall_00_012.use_remesh_preserve_attributes = False
me_static_wall_00_012.update()
me_static_wall_00_013 = bpy.data.meshes.new('@static_wall_00.013')
me_static_wall_00_013.from_pydata([(-3.0, -4.133e-07, -2.0), (3.0, 3.258e-07, -2.0), (-3.0, -4.133e-07, 2.0), (3.0, 3.258e-07, 2.0)], [], [(0, 2, 3, 1)])
_uv = me_static_wall_00_013.uv_layers.new(name='UVMap')
_uv.uv.foreach_set('vector', [2.98e-08, 0.0, 2.98e-08, 1.0, 1.0, 1.0, 1.0, 0.0])
me_static_wall_00_013.materials.append(mat_concrete_modular_wall001d)
me_static_wall_00_013.use_remesh_fix_poles = True
me_static_wall_00_013.use_remesh_preserve_attributes = False
me_static_wall_00_013.update()
me_static_wall_00_014 = bpy.data.meshes.new('@static_wall_00.014')
me_static_wall_00_014.from_pydata([(-2.0, 8.742e-08, -2.0), (2.0, -8.742e-08, -2.0), (-2.0, 8.742e-08, 2.0), (2.0, -8.742e-08, 2.0)], [], [(0, 2, 3, 1)])
_uv = me_static_wall_00_014.uv_layers.new(name='UVMap')
_uv.uv.foreach_set('vector', [2.98e-08, 0.0, 2.98e-08, 1.0, 1.0, 1.0, 1.0, 0.0])
me_static_wall_00_014.materials.append(mat_concrete_modular_wall001d)
me_static_wall_00_014.use_remesh_fix_poles = True
me_static_wall_00_014.use_remesh_preserve_attributes = False
me_static_wall_00_014.update()
me_glass_wall_005 = bpy.data.meshes.new('glass_wall.005')
me_glass_wall_005.from_pydata([(1.192e-07, 0.6687, 0.9609), (1.192e-07, 0.6687, -0.9609), (-1.192e-07, -0.6688, 0.9609), (-1.192e-07, -0.6687, -0.9609)], [], [(0, 2, 3, 1)])
_uv = me_glass_wall_005.uv_layers.new(name='UVMap')
_uv.uv.foreach_set('vector', [0.0, 0.0, 0.0, 1.0, 1.0, 1.0, 1.0, 0.0])
me_glass_wall_005.materials.append(mat_plastic_plasticwall001a)
me_glass_wall_005.use_remesh_fix_poles = True
me_glass_wall_005.use_remesh_preserve_attributes = False
me_glass_wall_005.update()
me_static_cell_corner = bpy.data.meshes.new('@static_cell_corner')
me_static_cell_corner.from_pydata([(-2.0, 2.0, 0.0), (-2.0, -2.0, 0.0), (-2.0, -2.0, 224.0), (-2.0, 2.0, 224.0), (2.0, -2.0, 0.0), (2.0, 2.0, 0.0), (2.0, 2.0, 224.0), (2.0, -2.0, 224.0)], [], [(0, 1, 2, 3), (4, 5, 6, 7), (1, 4, 7, 2), (5, 0, 3, 6), (4, 1, 0, 5)])
me_static_cell_corner.polygons.foreach_set('use_smooth', [True] * 5)
_uv = me_static_cell_corner.uv_layers.new(name='UVMap')
_uv.uv.foreach_set('vector', [123.0, 72.0, 123.0, 73.0, 116.0, 73.0, 116.0, 72.0, 123.0, -41.0, 123.0, -40.0, 116.0, -40.0, 116.0, -41.0, 123.0, 129.0, 123.0, 128.0, 116.0, 128.0, 116.0, 129.0, 123.0, 128.0, 123.0, 129.0, 116.0, 129.0, 116.0, 128.0, 513.8, 508.5, 513.8, 508.5, 513.8, 508.5, 513.8, 508.5])
me_static_cell_corner.materials.append(mat_plastic_plasticwall001a)
me_static_cell_corner.use_remesh_fix_poles = True
me_static_cell_corner.use_remesh_preserve_attributes = False
me_static_cell_corner.update()
me_static_cell_corner.normals_split_custom_set([tuple(v) for v in zip(*[iter([-0.8805, 0.4092, -0.2393, -0.8805, 0.4092, -0.2393, -0.8805, 0.4092, -0.2393, -0.8806, 0.4091, -0.2392, -0.8805, 0.4092, -0.2393, -0.8805, 0.4092, -0.2394, -0.8806, 0.4093, -0.2389, -0.8805, 0.4092, -0.2393, -0.8805, 0.4092, -0.2393, -0.8805, 0.4092, -0.2393, -0.8805, 0.4092, -0.2393, -0.8805, 0.4092, -0.2393, -0.8805, 0.4092, -0.2394, -0.8805, 0.4092, -0.2393, -0.8806, 0.4091, -0.2392, -0.8806, 0.4093, -0.2389, -0.8805, 0.4092, -0.2393, -0.8805, 0.4092, -0.2393, -0.8805, 0.4092, -0.2393, -0.8805, 0.4092, -0.2394])] * 3)])
me_static_cell_corner_001 = bpy.data.meshes.new('@static_cell_corner.001')
me_static_cell_corner_001.from_pydata([(0.0, 92.0, -4.0), (0.0, -92.0, -4.0), (0.0, -92.0, 0.0), (0.0, 92.0, 0.0), (4.0, -92.0, -4.0), (4.0, 92.0, -4.0), (4.0, 92.0, 0.0), (4.0, -92.0, 0.0)], [], [(0, 1, 2, 3), (4, 5, 6, 7), (4, 1, 0, 5)])
me_static_cell_corner_001.polygons.foreach_set('use_smooth', [True] * 3)
_uv = me_static_cell_corner_001.uv_layers.new(name='UVMap')
_uv.uv.foreach_set('vector', [135.1, -79.0, 140.9, -79.0, 140.9, -80.0, 135.1, -80.0, 140.9, -79.0, 135.1, -79.0, 135.1, -80.0, 140.9, -80.0, 140.9, -96.0, 140.9, -97.0, 135.1, -97.0, 135.1, -96.0])
me_static_cell_corner_001.materials.append(mat_plastic_plasticwall001a)
me_static_cell_corner_001.use_remesh_fix_poles = True
me_static_cell_corner_001.use_remesh_preserve_attributes = False
me_static_cell_corner_001.update()
me_static_cell_corner_001.normals_split_custom_set([tuple(v) for v in zip(*[iter([-0.8805, 0.4093, -0.2393, -0.8805, 0.4092, -0.2393, -0.8805, 0.4092, -0.2393, -0.8805, 0.4092, -0.2393, -0.8805, 0.4092, -0.2393, -0.8805, 0.4093, -0.2393, -0.8805, 0.4092, -0.2393, -0.8805, 0.4092, -0.2393, -0.8805, 0.4092, -0.2393, -0.8805, 0.4092, -0.2393, -0.8805, 0.4093, -0.2393, -0.8805, 0.4093, -0.2393])] * 3)])
me_static_cell_corner_002 = bpy.data.meshes.new('@static_cell_corner.002')
me_static_cell_corner_002.from_pydata([(0.0, 92.0, -1.0), (0.0, -92.0, -1.0), (0.0, -92.0, 1.0), (0.0, 92.0, 1.0), (4.0, -92.0, -1.0), (4.0, 92.0, -1.0), (4.0, 92.0, 1.0), (4.0, -92.0, 1.0)], [], [(0, 1, 2, 3), (4, 5, 6, 7), (4, 1, 0, 5), (2, 7, 6, 3)])
me_static_cell_corner_002.polygons.foreach_set('use_smooth', [True] * 4)
_uv = me_static_cell_corner_002.uv_layers.new(name='UVMap')
_uv.uv.foreach_set('vector', [120.9, 154.0, 115.1, 154.0, 115.1, 154.9, 120.9, 154.9, 115.1, 154.0, 120.9, 154.0, 120.9, 154.9, 115.1, 154.9, 115.1, -199.0, 115.1, -200.9, 120.9, -200.9, 120.9, -199.0, 115.1, 232.9, 115.1, 230.9, 120.9, 230.9, 120.9, 232.9])
me_static_cell_corner_002.materials.append(mat_plastic_plasticwall001a)
me_static_cell_corner_002.use_remesh_fix_poles = True
me_static_cell_corner_002.use_remesh_preserve_attributes = False
me_static_cell_corner_002.update()
me_static_cell_corner_002.normals_split_custom_set([tuple(v) for v in zip(*[iter([-0.8805, 0.4093, -0.2393, -0.8805, 0.4092, -0.2393, -0.8805, 0.4091, -0.2393, -0.8805, 0.4092, -0.2393, -0.8805, 0.4092, -0.2393, -0.8805, 0.4093, -0.2393, -0.8805, 0.4092, -0.2393, -0.8805, 0.4092, -0.2392, -0.8805, 0.4092, -0.2393, -0.8805, 0.4092, -0.2393, -0.8805, 0.4093, -0.2393, -0.8805, 0.4093, -0.2393, -0.8805, 0.4091, -0.2393, -0.8805, 0.4092, -0.2392, -0.8805, 0.4092, -0.2393, -0.8805, 0.4092, -0.2393])] * 3)])
me_static_cell_corner_003 = bpy.data.meshes.new('@static_cell_corner.003')
me_static_cell_corner_003.from_pydata([(0.0, 92.0, -1.526e-05), (0.0, -92.0, -1.526e-05), (0.0, -92.0, 4.0), (0.0, 92.0, 4.0), (4.0, -92.0, -1.526e-05), (4.0, 92.0, -1.526e-05), (4.0, 92.0, 4.0), (4.0, -92.0, 4.0)], [], [(0, 1, 2, 3), (4, 5, 6, 7), (2, 7, 6, 3)])
me_static_cell_corner_003.polygons.foreach_set('use_smooth', [True] * 3)
_uv = me_static_cell_corner_003.uv_layers.new(name='UVMap')
_uv.uv.foreach_set('vector', [120.9, 56.0, 115.1, 56.0, 115.1, 57.0, 120.9, 57.0, 115.1, 56.0, 120.9, 56.0, 120.9, 57.0, 115.1, 57.0, 115.1, 129.0, 115.1, 128.0, 120.9, 128.0, 120.9, 129.0])
me_static_cell_corner_003.materials.append(mat_plastic_plasticwall004a_003)
me_static_cell_corner_003.use_remesh_fix_poles = True
me_static_cell_corner_003.use_remesh_preserve_attributes = False
me_static_cell_corner_003.update()
me_static_cell_corner_003.normals_split_custom_set([tuple(v) for v in zip(*[iter([-0.8805, 0.4092, -0.2393, -0.8805, 0.4092, -0.2393, -0.8805, 0.4091, -0.2393, -0.8805, 0.4092, -0.2393, -0.8805, 0.4092, -0.2393, -0.8805, 0.4092, -0.2393, -0.8805, 0.4092, -0.2393, -0.8805, 0.4092, -0.2392, -0.8805, 0.4091, -0.2393, -0.8805, 0.4092, -0.2392, -0.8805, 0.4092, -0.2393, -0.8805, 0.4092, -0.2393])] * 3)])
me_trigger_trigger_start = bpy.data.meshes.new('@trigger_TRIGGER_START')
me_trigger_trigger_start.from_pydata([(-1.5, -1.5, -1.5), (-1.5, -1.5, 1.5), (-1.5, 1.5, -1.5), (-1.5, 1.5, 1.5), (1.5, -1.5, -1.5), (1.5, -1.5, 1.5), (1.5, 1.5, -1.5), (1.5, 1.5, 1.5)], [], [(0, 1, 3, 2), (2, 3, 7, 6), (6, 7, 5, 4), (4, 5, 1, 0), (2, 6, 4, 0), (7, 3, 1, 5)])
_uv = me_trigger_trigger_start.uv_layers.new(name='UVMap')
_uv.uv.foreach_set('vector', [0.375, 0.0, 0.625, 0.0, 0.625, 0.25, 0.375, 0.25, 0.375, 0.25, 0.625, 0.25, 0.625, 0.5, 0.375, 0.5, 0.375, 0.5, 0.625, 0.5, 0.625, 0.75, 0.375, 0.75, 0.375, 0.75, 0.625, 0.75, 0.625, 1.0, 0.375, 1.0, 0.125, 0.5, 0.375, 0.5, 0.375, 0.75, 0.125, 0.75, 0.625, 0.5, 0.875, 0.5, 0.875, 0.75, 0.625, 0.75])
me_trigger_trigger_start.materials.append(mat_cutscene_material)
me_trigger_trigger_start.use_remesh_fix_poles = True
me_trigger_trigger_start.use_remesh_preserve_attributes = False
me_trigger_trigger_start.update()
me_room_0 = bpy.data.meshes.new('@room 0')
me_room_0.from_pydata([(-4.5, -5.0, -2.0), (-4.5, -5.0, 2.0), (-4.5, 5.0, -2.0), (-4.5, 5.0, 2.0), (4.5, -5.0, -2.0), (4.5, -5.0, 2.0), (4.5, 5.0, -2.0), (4.5, 5.0, 2.0)], [], [(0, 1, 3, 2), (2, 3, 7, 6), (6, 7, 5, 4), (4, 5, 1, 0), (2, 6, 4, 0), (7, 3, 1, 5)])
_uv = me_room_0.uv_layers.new(name='UVMap')
_uv.uv.foreach_set('vector', [0.375, 0.0, 0.625, 0.0, 0.625, 0.25, 0.375, 0.25, 0.375, 0.25, 0.625, 0.25, 0.625, 0.5, 0.375, 0.5, 0.375, 0.5, 0.625, 0.5, 0.625, 0.75, 0.375, 0.75, 0.375, 0.75, 0.625, 0.75, 0.625, 1.0, 0.375, 1.0, 0.125, 0.5, 0.375, 0.5, 0.375, 0.75, 0.125, 0.75, 0.625, 0.5, 0.875, 0.5, 0.875, 0.75, 0.625, 0.75])
me_room_0.use_remesh_fix_poles = True
me_room_0.use_remesh_preserve_attributes = False
me_room_0.update()
me_room_1 = bpy.data.meshes.new('@room 1')
me_room_1.from_pydata([(-4.0, -3.0, -2.0), (-4.0, -3.0, 2.0), (-4.0, 3.0, -2.0), (-4.0, 3.0, 2.0), (4.0, -3.0, -2.0), (4.0, -3.0, 2.0), (4.0, 3.0, -2.0), (4.0, 3.0, 2.0)], [], [(0, 1, 3, 2), (2, 3, 7, 6), (6, 7, 5, 4), (4, 5, 1, 0), (2, 6, 4, 0), (7, 3, 1, 5)])
_uv = me_room_1.uv_layers.new(name='UVMap')
_uv.uv.foreach_set('vector', [0.375, 0.0, 0.625, 0.0, 0.625, 0.25, 0.375, 0.25, 0.375, 0.25, 0.625, 0.25, 0.625, 0.5, 0.375, 0.5, 0.375, 0.5, 0.625, 0.5, 0.625, 0.75, 0.375, 0.75, 0.375, 0.75, 0.625, 0.75, 0.625, 1.0, 0.375, 1.0, 0.125, 0.5, 0.375, 0.5, 0.375, 0.75, 0.125, 0.75, 0.625, 0.5, 0.875, 0.5, 0.875, 0.75, 0.625, 0.75])
me_room_1.use_remesh_fix_poles = True
me_room_1.use_remesh_preserve_attributes = False
me_room_1.update()
me_doorway = bpy.data.meshes.new('@doorway')
me_doorway.from_pydata([(-1.0, 0.0, -0.7), (1.0, 0.0, -0.7), (-1.0, 0.0, 1.0), (1.0, 0.0, 1.0)], [], [(0, 1, 3, 2)])
_uv = me_doorway.uv_layers.new(name='UVMap')
_uv.uv.foreach_set('vector', [0.0, 0.0, 1.0, 0.0, 1.0, 1.0, 0.0, 1.0])
me_doorway.use_remesh_fix_poles = True
me_doorway.use_remesh_preserve_attributes = False
me_doorway.update()

# ---- objects
ob_door_room_divider = bpy.data.objects.new('@door room_divider', me_door_01)
ob_door_to_exit = bpy.data.objects.new('@door to_exit', me_door_01)
ob_collision_quad_floor = bpy.data.objects.new('@collision_quad_Floor', me_collision_quad_floor)
ob_collision_quad_floor_001 = bpy.data.objects.new('@collision_quad_Floor.001', me_collision_quad_floor_001)
ob_collision_quad_wall = bpy.data.objects.new('@collision_quad_Wall', me_collision_quad_wall)
ob_collision_quad_wall_001 = bpy.data.objects.new('@collision_quad_Wall.001', me_collision_quad_wall_001)
ob_collision_quad_wall_002 = bpy.data.objects.new('@collision_quad_Wall.002', me_collision_quad_wall_002)
ob_collision_quad_wall_003 = bpy.data.objects.new('@collision_quad_Wall.003', me_collision_quad_wall_003)
ob_collision_quad_wall_004 = bpy.data.objects.new('@collision_quad_Wall.004', me_collision_quad_wall_004)
ob_collision_quad_wall_005 = bpy.data.objects.new('@collision_quad_Wall.005', me_collision_quad_wall_005)
ob_collision_quad_wall_006 = bpy.data.objects.new('@collision_quad_Wall.006', me_collision_quad_wall_006)
ob_collision_quad_wall_007 = bpy.data.objects.new('@collision_quad_Wall.007', me_collision_quad_wall_007)
ob_collision_quad_wall_008 = bpy.data.objects.new('@collision_quad_Wall.008', me_collision_quad_wall_008)
ob_collision_quad_wall_009 = bpy.data.objects.new('@collision_quad_Wall.009', me_collision_quad_wall_009)
ob_collision_quad_wall_010 = bpy.data.objects.new('@collision_quad_Wall.010', me_collision_quad_wall_009)
ob_collision_quad_wall_011 = bpy.data.objects.new('@collision_quad_Wall.011', me_collision_quad_wall_009)
ob_collision_quad_wall_012 = bpy.data.objects.new('@collision_quad_Wall.012', me_collision_quad_wall_009)
ob_collision_quad_wall_013 = bpy.data.objects.new('@collision_quad_Wall.013', me_collision_quad_wall_010)
ob_collision_quad_wall_014 = bpy.data.objects.new('@collision_quad_Wall.014', me_collision_quad_wall_009)
ob_collision_quad_wall_015 = bpy.data.objects.new('@collision_quad_Wall.015', me_collision_quad_wall_009)
ob_collision_quad_wall_016 = bpy.data.objects.new('@collision_quad_Wall.016', me_collision_quad_wall_009)
ob_collision_quad_wall_017 = bpy.data.objects.new('@collision_quad_Wall.017', me_collision_quad_wall_009)
ob_collision_quad_floor_002 = bpy.data.objects.new('@collision_quad_Floor.002', me_collision_quad_floor_002)
ob_collision_quad_wall_018 = bpy.data.objects.new('@collision_quad_Wall.018', me_collision_quad_wall_011)
ob_collision_quad_wall_019 = bpy.data.objects.new('@collision_quad_Wall.019', me_collision_quad_wall_012)
ob_collision_quad_wall_020 = bpy.data.objects.new('@collision_quad_Wall.020', me_collision_quad_wall_013)
ob_collision_quad_wall_021 = bpy.data.objects.new('@collision_quad_Wall.021', me_collision_quad_wall_014)
ob_collision_quad_wall_022 = bpy.data.objects.new('@collision_quad_Wall.022', me_collision_quad_wall_015)
ob_collision_quad_wall_023 = bpy.data.objects.new('@collision_quad_Wall.023', me_collision_quad_wall_016)
ob_collision_quad_wall_024 = bpy.data.objects.new('@collision_quad_Wall.024', me_collision_quad_wall_017)
ob_collision_quad_wall_025 = bpy.data.objects.new('@collision_quad_Wall.025', me_collision_quad_wall_018)
ob_collision_quad_wall_026 = bpy.data.objects.new('@collision_quad_Wall.026', me_collision_quad_wall_019)
ob_collision_quad_wall_027 = bpy.data.objects.new('@collision_quad_Wall.027', me_collision_quad_wall_020)
ob_collision_quad_floor_003 = bpy.data.objects.new('@collision_quad_Floor.003', me_collision_quad_floor_003)
ob_collision_quad_wall_028 = bpy.data.objects.new('@collision_quad_Wall.028', me_collision_quad_wall_021)
ob_collision_quad_floor_004 = bpy.data.objects.new('@collision_quad_Floor.004', me_collision_quad_floor_004)
ob_collision_quad_floor_005 = bpy.data.objects.new('@collision_quad_Floor.005', me_collision_quad_floor_005)
ob_collision_quad_floor_006 = bpy.data.objects.new('@collision_quad_Floor.006', me_collision_quad_floor_006)
ob_static_wall_00 = bpy.data.objects.new('@static_wall_00', me_static_wall_00)
ob_static_wall_00_001 = bpy.data.objects.new('@static_wall_00.001', me_static_wall_00_001)
ob_static_wall_00_002 = bpy.data.objects.new('@static_wall_00.002', me_static_wall_00_002)
ob_static_wall_00_003 = bpy.data.objects.new('@static_wall_00.003', me_static_wall_00_003)
ob_static_wall_00_004 = bpy.data.objects.new('@static_wall_00.004', me_static_wall_00_004)
ob_static_wall_00_005 = bpy.data.objects.new('@static_wall_00.005', me_static_wall_00_005)
ob_static_wall_00_006 = bpy.data.objects.new('@static_wall_00.006', me_static_wall_00_006)
ob_static_wall_00_007 = bpy.data.objects.new('@static_wall_00.007', me_static_wall_00_007)
ob_static_wall_00_008 = bpy.data.objects.new('@static_wall_00.008', me_static_wall_00_008)
ob_static_wall_00_009 = bpy.data.objects.new('@static_wall_00.009', me_static_wall_00_009)
ob_static_wall_00_010 = bpy.data.objects.new('@static_wall_00.010', me_static_wall_00_010)
ob_static_floor = bpy.data.objects.new('@static_floor', me_static_floor)
ob_static_ceiling_001 = bpy.data.objects.new('@static_ceiling.001', me_static_ceiling)
ob_static_glass_wall_002 = bpy.data.objects.new('@static_glass_wall.002', me_glass_wall)
ob_static_glass_wall_003 = bpy.data.objects.new('@static_glass_wall.003', me_glass_wall)
ob_static_glass_wall = bpy.data.objects.new('@static_glass_wall', me_glass_wall_002)
ob_static_glass_wall_001 = bpy.data.objects.new('@static_glass_wall.001', me_glass_wall)
ob_static_glass_wall_004 = bpy.data.objects.new('@static_glass_wall.004', me_glass_wall_001)
ob_static_glass_wall_005 = bpy.data.objects.new('@static_glass_wall.005', me_glass_wall_001)
ob_static_glass_wall_006 = bpy.data.objects.new('@static_glass_wall.006', me_glass_wall_001)
ob_static_glass_wall_007 = bpy.data.objects.new('@static_glass_wall.007', me_glass_wall_001)
ob_static_chamber_wall = bpy.data.objects.new('@static_chamber_wall', me_glass_wall_003)
ob_static_floor_001 = bpy.data.objects.new('@static_floor.001', me_static_floor_001)
ob_static_autoportal_frame = bpy.data.objects.new('@static_autoportal_frame', me_autoportal_frame)
ob_static_autoportal_frame_001 = bpy.data.objects.new('@static_autoportal_frame.001', me_autoportal_frame)
ob_static_autoportal_frame_002 = bpy.data.objects.new('@static_autoportal_frame.002', me_autoportal_frame)
ob_static_autoportal_frame_003 = bpy.data.objects.new('@static_autoportal_frame.003', me_autoportal_frame)
ob_static_floor_002 = bpy.data.objects.new('@static_floor.002', me_static_floor_002)
ob_static_ceiling = bpy.data.objects.new('@static_ceiling', me_static_floor_003)
ob_static_wall_00_011 = bpy.data.objects.new('@static_wall_00.011', me_static_wall_00_011)
ob_static_wall_00_012 = bpy.data.objects.new('@static_wall_00.012', me_static_wall_00_012)
ob_static_wall_00_013 = bpy.data.objects.new('@static_wall_00.013', me_static_wall_00_013)
ob_static_wall_00_014 = bpy.data.objects.new('@static_wall_00.014', me_static_wall_00_006)
ob_static_wall_00_015 = bpy.data.objects.new('@static_wall_00.015', me_static_wall_00_014)
ob_static_chamber_wall_001 = bpy.data.objects.new('@static_chamber_wall.001', me_glass_wall_005)
ob_static_cell_corner = bpy.data.objects.new('@static_cell_corner', me_static_cell_corner)
ob_static_cell_corner_001 = bpy.data.objects.new('@static_cell_corner.001', me_static_cell_corner_001)
ob_static_cell_corner_002 = bpy.data.objects.new('@static_cell_corner.002', me_static_cell_corner)
ob_static_cell_corner_003 = bpy.data.objects.new('@static_cell_corner.003', me_static_cell_corner)
ob_static_cell_corner_004 = bpy.data.objects.new('@static_cell_corner.004', me_static_cell_corner)
ob_static_cell_corner_005 = bpy.data.objects.new('@static_cell_corner.005', me_static_cell_corner_001)
ob_static_cell_corner_006 = bpy.data.objects.new('@static_cell_corner.006', me_static_cell_corner_001)
ob_static_cell_corner_007 = bpy.data.objects.new('@static_cell_corner.007', me_static_cell_corner_001)
ob_static_cell_corner_008 = bpy.data.objects.new('@static_cell_corner.008', me_static_cell_corner_002)
ob_static_cell_corner_009 = bpy.data.objects.new('@static_cell_corner.009', me_static_cell_corner_002)
ob_static_cell_corner_010 = bpy.data.objects.new('@static_cell_corner.010', me_static_cell_corner_002)
ob_static_cell_corner_011 = bpy.data.objects.new('@static_cell_corner.011', me_static_cell_corner_002)
ob_static_cell_corner_012 = bpy.data.objects.new('@static_cell_corner.012', me_static_cell_corner_003)
ob_static_cell_corner_013 = bpy.data.objects.new('@static_cell_corner.013', me_static_cell_corner_003)
ob_static_cell_corner_014 = bpy.data.objects.new('@static_cell_corner.014', me_static_cell_corner_003)
ob_static_cell_corner_015 = bpy.data.objects.new('@static_cell_corner.015', me_static_cell_corner_003)
ob_trigger_intro = bpy.data.objects.new('@trigger_INTRO', me_trigger_trigger_start)
ob_cutscene_start_intro = bpy.data.objects.new('@cutscene start INTRO', None)
ob_cutscene_play_sound_sounds_00_part1_entry_1_1_0_5 = bpy.data.objects.new('@cutscene play_sound SOUNDS_00_PART1_ENTRY_1 1 0.5', None)
ob_cutscene_play_sound_sounds_00_part1_entry_2_1_0_5a = bpy.data.objects.new('@cutscene play_sound SOUNDS_00_PART1_ENTRY_2 1 0.5a', None)
ob_cutscene_play_sound_sounds_00_part1_entry_3_1_0_5 = bpy.data.objects.new('@cutscene play_sound SOUNDS_00_PART1_ENTRY_3 1 0.5', None)
ob_cutscene_play_sound_sounds_00_part1_entry_4_1_0_5 = bpy.data.objects.new('@cutscene play_sound SOUNDS_00_PART1_ENTRY_4 1 0.5', None)
ob_cutscene_play_sound_sounds_00_part1_entry_5_1_0_5 = bpy.data.objects.new('@cutscene play_sound SOUNDS_00_PART1_ENTRY_5 1 0.5', None)
ob_cutscene_play_sound_sounds_00_part1_entry_6_1_0_5 = bpy.data.objects.new('@cutscene play_sound SOUNDS_00_PART1_ENTRY_6 1 0.5', None)
ob_cutscene_play_sound_sounds_00_part1_entry_7_1_0_5 = bpy.data.objects.new('@cutscene play_sound SOUNDS_00_PART1_ENTRY_7 1 0.5', None)
ob_location_start = bpy.data.objects.new('@location start', None)
ob_cutscene_open_portal_portal_room_0 = bpy.data.objects.new('@cutscene open_portal portal_room 0', None)
ob_cutscene_open_portal_room_exit_1 = bpy.data.objects.new('@cutscene open_portal room_exit 1', None)
ob_location_portal_room = bpy.data.objects.new('@location portal_room', None)
ob_location_room_exit = bpy.data.objects.new('@location room_exit', None)
ob_cutscene_delay_5 = bpy.data.objects.new('@cutscene delay 5', None)
ob_room_0 = bpy.data.objects.new('@room 0', me_room_0)
ob_room_1 = bpy.data.objects.new('@room 1', me_room_1)
ob_doorway_0_1 = bpy.data.objects.new('@doorway 0 1', me_doorway)

# ---- transforms, parenting, visibility, modifiers, constraints
ob_door_room_divider.location = (5.0, -0.25, 0.0)
ob_door_room_divider.rotation_euler = (1.571, 0.0, 0.0)
ob_door_to_exit.location = (-1.25, -2.5, 0.0)
ob_door_to_exit.rotation_euler = (1.571, -0.0, 1.571)
ob_collision_quad_floor.location = (0.0, 0.0, 0.0)
ob_collision_quad_floor_001.location = (0.0, 0.0, 4.0)
ob_collision_quad_wall.location = (5.0, 3.757e-07, 2.0)
ob_collision_quad_wall.rotation_euler = (1.571, -0.0, 0.0)
ob_collision_quad_wall_001.location = (3.0, 2.0, 2.0)
ob_collision_quad_wall_001.rotation_euler = (1.571, -0.0, -1.571)
ob_collision_quad_wall_002.location = (1.5, 4.5, 2.0)
ob_collision_quad_wall_002.rotation_euler = (1.571, -0.0, 0.0)
ob_collision_quad_wall_003.location = (0.0, 6.0, 2.0)
ob_collision_quad_wall_003.rotation_euler = (1.571, -0.0, -1.571)
ob_collision_quad_wall_004.location = (1.0, 9.0, 2.0)
ob_collision_quad_wall_004.rotation_euler = (1.571, 0.0, -2.356)
ob_collision_quad_wall_005.location = (5.0, 10.0, 2.0)
ob_collision_quad_wall_005.rotation_euler = (1.571, 0.0, -3.142)
ob_collision_quad_wall_006.location = (9.0, 6.0, 2.0)
ob_collision_quad_wall_006.rotation_euler = (1.571, -0.0, 1.571)
ob_collision_quad_wall_007.location = (8.0, 2.0, 2.0)
ob_collision_quad_wall_007.rotation_euler = (1.571, -0.0, 0.0)
ob_collision_quad_wall_008.location = (7.0, 1.0, 2.0)
ob_collision_quad_wall_008.rotation_euler = (1.571, -0.0, 1.571)
ob_collision_quad_wall_009.location = (4.5, 4.5, 2.0)
ob_collision_quad_wall_009.rotation_euler = (1.571, -0.0, 0.0)
ob_collision_quad_wall_010.location = (4.5, 7.5, 2.0)
ob_collision_quad_wall_010.rotation_euler = (1.571, -0.0, 3.142)
ob_collision_quad_wall_011.location = (6.0, 6.0, 2.0)
ob_collision_quad_wall_011.rotation_euler = (1.571, -0.0, 1.571)
ob_collision_quad_wall_012.location = (3.0, 6.0, 2.0)
ob_collision_quad_wall_012.rotation_euler = (1.571, 0.0, 4.712)
ob_collision_quad_wall_013.location = (4.5, 6.0, 0.5)
ob_collision_quad_wall_013.rotation_euler = (3.142, -4.888e-07, 4.712)
ob_collision_quad_wall_014.location = (4.5, 4.5, 2.0)
ob_collision_quad_wall_014.rotation_euler = (1.571, -0.0, 3.142)
ob_collision_quad_wall_015.location = (4.5, 7.5, 2.0)
ob_collision_quad_wall_015.rotation_euler = (1.571, 0.0, 6.283)
ob_collision_quad_wall_016.location = (6.0, 6.0, 2.0)
ob_collision_quad_wall_016.rotation_euler = (1.571, -0.0, 4.712)
ob_collision_quad_wall_017.location = (3.0, 6.0, 2.0)
ob_collision_quad_wall_017.rotation_euler = (1.571, -0.0, 7.854)
ob_collision_quad_floor_002.location = (-1.0, -10.5, 0.0)
ob_collision_quad_wall_018.location = (3.5, 3.757e-07, 0.0)
ob_collision_quad_wall_018.rotation_euler = (1.571, -0.0, 0.0)
ob_collision_quad_wall_019.location = (6.5, 3.757e-07, 0.0)
ob_collision_quad_wall_019.rotation_euler = (1.571, -0.0, 0.0)
ob_collision_quad_wall_020.location = (5.0, -0.5, 2.0)
ob_collision_quad_wall_020.rotation_euler = (1.571, -0.0, -3.142)
ob_collision_quad_wall_021.location = (6.5, -0.5, 0.0)
ob_collision_quad_wall_021.rotation_euler = (1.571, -0.0, -3.142)
ob_collision_quad_wall_022.location = (3.5, -0.5, 0.0)
ob_collision_quad_wall_022.rotation_euler = (1.571, -0.0, -3.142)
ob_collision_quad_wall_023.location = (7.0, -3.5, 2.0)
ob_collision_quad_wall_023.rotation_euler = (1.571, -0.0, 1.571)
ob_collision_quad_wall_024.location = (3.0, -6.5, 2.0)
ob_collision_quad_wall_024.rotation_euler = (1.571, -0.0, 0.0)
ob_collision_quad_wall_025.location = (-1.0, -2.25, 2.0)
ob_collision_quad_wall_025.rotation_euler = (1.571, -0.0, -1.571)
ob_collision_quad_wall_026.location = (-1.0, -0.75, 5.96e-08)
ob_collision_quad_wall_026.rotation_euler = (1.571, -0.0, -1.571)
ob_collision_quad_wall_027.location = (-1.0, -3.75, 5.96e-08)
ob_collision_quad_wall_027.rotation_euler = (1.571, -0.0, -1.571)
ob_collision_quad_floor_003.location = (-1.0, -10.5, 4.0)
ob_collision_quad_wall_028.location = (6.0, -5.5, 2.0)
ob_collision_quad_wall_028.rotation_euler = (1.571, 0.0, -5.498)
ob_collision_quad_floor_004.location = (0.0, 6.0, 0.0)
ob_collision_quad_floor_005.location = (0.0, 3.0, 0.0)
ob_collision_quad_floor_006.location = (6.0, 3.0, 0.0)
ob_static_wall_00.location = (5.0, 0.0, 2.0)
ob_static_wall_00_001.location = (3.0, 2.0, 2.0)
ob_static_wall_00_001.rotation_euler = (0.0, -0.0, -1.571)
ob_static_wall_00_002.location = (7.0, 1.0, 2.0)
ob_static_wall_00_002.rotation_euler = (0.0, 0.0, 1.571)
ob_static_wall_00_003.location = (8.0, 2.0, 2.0)
ob_static_wall_00_003.rotation_euler = (0.0, -0.0, -2.384e-07)
ob_static_wall_00_004.location = (9.0, 6.0, 2.0)
ob_static_wall_00_004.rotation_euler = (0.0, -0.0, 1.571)
ob_static_wall_00_005.location = (5.0, 10.0, 2.0)
ob_static_wall_00_005.rotation_euler = (0.0, -0.0, -3.142)
ob_static_wall_00_006.location = (1.0, 9.0, 2.0)
ob_static_wall_00_007.location = (0.0, 6.5, 2.0)
ob_static_wall_00_007.rotation_euler = (0.0, -0.0, -1.571)
ob_static_wall_00_008.location = (1.5, 4.5, 2.0)
ob_static_wall_00_009.location = (0.0, 4.75, 2.0)
ob_static_wall_00_009.rotation_euler = (0.0, -0.0, -1.571)
ob_static_wall_00_010.location = (3.0, 4.25, 2.0)
ob_static_wall_00_010.rotation_euler = (0.0, -0.0, -1.571)
ob_static_floor.location = (0.0, 0.0, 0.0)
ob_static_ceiling_001.location = (0.0, 0.0, 4.0)
ob_static_glass_wall_002.location = (3.0, 6.0, 0.0)
ob_static_glass_wall_003.location = (6.0, 6.0, 0.0)
ob_static_glass_wall_003.rotation_euler = (0.0, -0.0, 3.142)
ob_static_glass_wall.location = (4.5, 4.5, 0.0)
ob_static_glass_wall.rotation_euler = (0.0, -0.0, 1.571)
ob_static_glass_wall_001.location = (4.5, 7.5, 0.0)
ob_static_glass_wall_001.rotation_euler = (0.0, -0.0, 4.712)
ob_static_glass_wall_004.location = (3.0, 6.0, 2.0)
ob_static_glass_wall_005.location = (6.0, 6.0, 2.0)
ob_static_glass_wall_005.rotation_euler = (0.0, -0.0, 3.142)
ob_static_glass_wall_006.location = (4.5, 4.5, 2.0)
ob_static_glass_wall_006.rotation_euler = (0.0, -0.0, 1.571)
ob_static_glass_wall_007.location = (4.5, 7.5, 2.0)
ob_static_glass_wall_007.rotation_euler = (0.0, -0.0, 4.712)
ob_static_chamber_wall.location = (3.731, 4.5, 1.523)
ob_static_chamber_wall.rotation_euler = (0.0, -0.0, 1.571)
ob_static_floor_001.location = (4.5, 6.0, 0.5)
ob_static_autoportal_frame.location = (3.233, 4.5, 1.5)
ob_static_autoportal_frame_001.location = (4.226, 4.5, 1.5)
ob_static_autoportal_frame_002.location = (-0.0004694, 6.467, 1.0)
ob_static_autoportal_frame_002.rotation_euler = (0.0, -0.0, 4.712)
ob_static_autoportal_frame_003.location = (-0.0004693, 5.473, 1.0)
ob_static_autoportal_frame_003.rotation_euler = (0.0, -0.0, 4.712)
ob_static_floor_002.location = (0.0, -10.5, 0.0)
ob_static_ceiling.location = (0.0, -10.5, 4.0)
ob_static_wall_00_011.location = (5.0, -0.5, 2.0)
ob_static_wall_00_011.rotation_euler = (0.0, -0.0, 3.142)
ob_static_wall_00_012.location = (-1.0, -2.5, 2.0)
ob_static_wall_00_012.rotation_euler = (0.0, 0.0, 4.712)
ob_static_wall_00_013.location = (2.0, -6.5, 2.0)
ob_static_wall_00_013.rotation_euler = (0.0, -0.0, -2.384e-07)
ob_static_wall_00_014.location = (6.0, -5.5, 2.0)
ob_static_wall_00_014.rotation_euler = (0.0, -0.0, -3.142)
ob_static_wall_00_015.location = (7.0, -2.5, 2.0)
ob_static_wall_00_015.rotation_euler = (0.0, 0.0, 1.571)
ob_static_chamber_wall_001.location = (3.731, 4.5, 1.523)
ob_static_chamber_wall_001.rotation_euler = (0.0, -0.0, 4.712)
ob_static_cell_corner.location = (3.031, 4.531, 0.5)
ob_static_cell_corner.rotation_euler = (1.192e-07, -0.0, 0.0)
ob_static_cell_corner.scale = (0.01562, 0.01562, 0.01562)
ob_static_cell_corner_001.location = (3.0, 6.0, 4.0)
ob_static_cell_corner_001.rotation_euler = (1.192e-07, -0.0, 0.0)
ob_static_cell_corner_001.scale = (0.01562, 0.01562, 0.01562)
ob_static_cell_corner_002.location = (5.969, 7.469, 0.5)
ob_static_cell_corner_002.rotation_euler = (1.192e-07, -0.0, 0.0)
ob_static_cell_corner_002.scale = (0.01562, 0.01562, 0.01562)
ob_static_cell_corner_003.location = (3.031, 7.469, 0.5)
ob_static_cell_corner_003.rotation_euler = (1.192e-07, -0.0, 0.0)
ob_static_cell_corner_003.scale = (0.01562, 0.01562, 0.01562)
ob_static_cell_corner_004.location = (5.969, 4.531, 0.5)
ob_static_cell_corner_004.rotation_euler = (1.192e-07, -0.0, 0.0)
ob_static_cell_corner_004.scale = (0.01562, 0.01562, 0.01562)
ob_static_cell_corner_005.location = (6.0, 6.0, 4.0)
ob_static_cell_corner_005.rotation_euler = (1.192e-07, -0.0, -3.142)
ob_static_cell_corner_005.scale = (0.01562, 0.01562, 0.01562)
ob_static_cell_corner_006.location = (4.5, 7.5, 4.0)
ob_static_cell_corner_006.rotation_euler = (1.192e-07, -0.0, -1.571)
ob_static_cell_corner_006.scale = (0.01562, 0.01562, 0.01562)
ob_static_cell_corner_007.location = (4.5, 4.5, 4.0)
ob_static_cell_corner_007.rotation_euler = (1.192e-07, -0.0, -4.712)
ob_static_cell_corner_007.scale = (0.01562, 0.01562, 0.01562)
ob_static_cell_corner_008.location = (3.0, 6.0, 2.5)
ob_static_cell_corner_008.rotation_euler = (1.192e-07, -0.0, 0.0)
ob_static_cell_corner_008.scale = (0.01562, 0.01562, 0.01562)
ob_static_cell_corner_009.location = (6.0, 6.0, 2.5)
ob_static_cell_corner_009.rotation_euler = (1.192e-07, -0.0, -3.142)
ob_static_cell_corner_009.scale = (0.01562, 0.01562, 0.01562)
ob_static_cell_corner_010.location = (4.5, 4.5, 2.5)
ob_static_cell_corner_010.rotation_euler = (1.192e-07, -0.0, 1.571)
ob_static_cell_corner_010.scale = (0.01562, 0.01562, 0.01562)
ob_static_cell_corner_011.location = (4.5, 7.5, 2.5)
ob_static_cell_corner_011.rotation_euler = (1.192e-07, -0.0, -1.571)
ob_static_cell_corner_011.scale = (0.01562, 0.01562, 0.01562)
ob_static_cell_corner_012.location = (3.0, 6.0, 0.5)
ob_static_cell_corner_012.rotation_euler = (1.192e-07, -0.0, 0.0)
ob_static_cell_corner_012.scale = (0.01562, 0.01562, 0.01562)
ob_static_cell_corner_013.location = (6.0, 6.0, 0.5)
ob_static_cell_corner_013.rotation_euler = (1.192e-07, -0.0, 3.142)
ob_static_cell_corner_013.scale = (0.01562, 0.01562, 0.01562)
ob_static_cell_corner_014.location = (4.5, 4.5, 0.5)
ob_static_cell_corner_014.rotation_euler = (1.192e-07, -0.0, 1.571)
ob_static_cell_corner_014.scale = (0.01562, 0.01562, 0.01562)
ob_static_cell_corner_015.location = (4.5, 7.5, 0.5)
ob_static_cell_corner_015.rotation_euler = (1.192e-07, 0.0, 4.712)
ob_static_cell_corner_015.scale = (0.01562, 0.01562, 0.01562)
ob_trigger_intro.location = (4.5, 6.0, 1.5)
ob_cutscene_start_intro.location = (-2.0, 0.0, 0.0)
ob_cutscene_start_intro.empty_display_type = 'SINGLE_ARROW'
ob_cutscene_play_sound_sounds_00_part1_entry_1_1_0_5.location = (-2.0, 0.0, 2.0)
ob_cutscene_play_sound_sounds_00_part1_entry_1_1_0_5.empty_display_type = 'SINGLE_ARROW'
ob_cutscene_play_sound_sounds_00_part1_entry_2_1_0_5a.location = (-2.0, 0.0, 3.0)
ob_cutscene_play_sound_sounds_00_part1_entry_2_1_0_5a.empty_display_type = 'SINGLE_ARROW'
ob_cutscene_play_sound_sounds_00_part1_entry_3_1_0_5.location = (-2.0, 0.0, 4.0)
ob_cutscene_play_sound_sounds_00_part1_entry_3_1_0_5.empty_display_type = 'SINGLE_ARROW'
ob_cutscene_play_sound_sounds_00_part1_entry_4_1_0_5.location = (-2.0, 0.0, 5.0)
ob_cutscene_play_sound_sounds_00_part1_entry_4_1_0_5.empty_display_type = 'SINGLE_ARROW'
ob_cutscene_play_sound_sounds_00_part1_entry_5_1_0_5.location = (-2.0, 0.0, 6.0)
ob_cutscene_play_sound_sounds_00_part1_entry_5_1_0_5.empty_display_type = 'SINGLE_ARROW'
ob_cutscene_play_sound_sounds_00_part1_entry_6_1_0_5.location = (-2.0, 0.0, 7.0)
ob_cutscene_play_sound_sounds_00_part1_entry_6_1_0_5.empty_display_type = 'SINGLE_ARROW'
ob_cutscene_play_sound_sounds_00_part1_entry_7_1_0_5.location = (-2.0, 0.0, 8.0)
ob_cutscene_play_sound_sounds_00_part1_entry_7_1_0_5.empty_display_type = 'SINGLE_ARROW'
ob_location_start.location = (7.869, 5.598, 0.5)
ob_location_start.rotation_euler = (1.571, -0.0, 2.531)
ob_location_start.empty_display_type = 'ARROWS'
ob_location_start.empty_display_size = 0.5
ob_cutscene_open_portal_portal_room_0.location = (-2.0, 0.0, 9.0)
ob_cutscene_open_portal_portal_room_0.empty_display_type = 'SINGLE_ARROW'
ob_cutscene_open_portal_room_exit_1.location = (-2.0, 0.0, 10.0)
ob_cutscene_open_portal_room_exit_1.empty_display_type = 'SINGLE_ARROW'
ob_location_portal_room.location = (3.73, 4.5, 1.5)
ob_location_portal_room.rotation_euler = (1.571, -0.0, 0.0)
ob_location_portal_room.empty_display_type = 'ARROWS'
ob_location_room_exit.location = (-0.0004694, 5.97, 1.0)
ob_location_room_exit.rotation_euler = (-0.0, -1.571, 0.0)
ob_location_room_exit.empty_display_type = 'ARROWS'
ob_cutscene_delay_5.location = (-2.0, 0.0, 1.0)
ob_cutscene_delay_5.empty_display_type = 'SINGLE_ARROW'
ob_room_0.location = (4.5, 5.0, 2.0)
ob_room_1.location = (3.0, -3.5, 2.0)
ob_doorway_0_1.location = (5.0, -0.25, 0.7)

# ---- collection membership
scene.collection.objects.link(ob_door_room_divider)
scene.collection.objects.link(ob_door_to_exit)
col_collision.objects.link(ob_collision_quad_floor)
col_collision.objects.link(ob_collision_quad_floor_001)
col_collision.objects.link(ob_collision_quad_wall)
col_collision.objects.link(ob_collision_quad_wall_001)
col_collision.objects.link(ob_collision_quad_wall_002)
col_collision.objects.link(ob_collision_quad_wall_003)
col_collision.objects.link(ob_collision_quad_wall_004)
col_collision.objects.link(ob_collision_quad_wall_005)
col_collision.objects.link(ob_collision_quad_wall_006)
col_collision.objects.link(ob_collision_quad_wall_007)
col_collision.objects.link(ob_collision_quad_wall_008)
col_collision.objects.link(ob_collision_quad_wall_009)
col_collision.objects.link(ob_collision_quad_wall_010)
col_collision.objects.link(ob_collision_quad_wall_011)
col_collision.objects.link(ob_collision_quad_wall_012)
col_collision.objects.link(ob_collision_quad_wall_013)
col_collision.objects.link(ob_collision_quad_wall_014)
col_collision.objects.link(ob_collision_quad_wall_015)
col_collision.objects.link(ob_collision_quad_wall_016)
col_collision.objects.link(ob_collision_quad_wall_017)
col_collision.objects.link(ob_collision_quad_floor_002)
col_collision.objects.link(ob_collision_quad_wall_018)
col_collision.objects.link(ob_collision_quad_wall_019)
col_collision.objects.link(ob_collision_quad_wall_020)
col_collision.objects.link(ob_collision_quad_wall_021)
col_collision.objects.link(ob_collision_quad_wall_022)
col_collision.objects.link(ob_collision_quad_wall_023)
col_collision.objects.link(ob_collision_quad_wall_024)
col_collision.objects.link(ob_collision_quad_wall_025)
col_collision.objects.link(ob_collision_quad_wall_026)
col_collision.objects.link(ob_collision_quad_wall_027)
col_collision.objects.link(ob_collision_quad_floor_003)
col_collision.objects.link(ob_collision_quad_wall_028)
col_collision.objects.link(ob_collision_quad_floor_004)
col_collision.objects.link(ob_collision_quad_floor_005)
col_collision.objects.link(ob_collision_quad_floor_006)
col_static.objects.link(ob_static_wall_00)
col_static.objects.link(ob_static_wall_00_001)
col_static.objects.link(ob_static_wall_00_002)
col_static.objects.link(ob_static_wall_00_003)
col_static.objects.link(ob_static_wall_00_004)
col_static.objects.link(ob_static_wall_00_005)
col_static.objects.link(ob_static_wall_00_006)
col_static.objects.link(ob_static_wall_00_007)
col_static.objects.link(ob_static_wall_00_008)
col_static.objects.link(ob_static_wall_00_009)
col_static.objects.link(ob_static_wall_00_010)
col_static.objects.link(ob_static_floor)
col_static.objects.link(ob_static_ceiling_001)
col_static.objects.link(ob_static_glass_wall_002)
col_static.objects.link(ob_static_glass_wall_003)
col_static.objects.link(ob_static_glass_wall)
col_static.objects.link(ob_static_glass_wall_001)
col_static.objects.link(ob_static_glass_wall_004)
col_static.objects.link(ob_static_glass_wall_005)
col_static.objects.link(ob_static_glass_wall_006)
col_static.objects.link(ob_static_glass_wall_007)
col_static.objects.link(ob_static_chamber_wall)
col_static.objects.link(ob_static_floor_001)
col_static.objects.link(ob_static_autoportal_frame)
col_static.objects.link(ob_static_autoportal_frame_001)
col_static.objects.link(ob_static_autoportal_frame_002)
col_static.objects.link(ob_static_autoportal_frame_003)
col_static.objects.link(ob_static_floor_002)
col_static.objects.link(ob_static_ceiling)
col_static.objects.link(ob_static_wall_00_011)
col_static.objects.link(ob_static_wall_00_012)
col_static.objects.link(ob_static_wall_00_013)
col_static.objects.link(ob_static_wall_00_014)
col_static.objects.link(ob_static_wall_00_015)
col_static.objects.link(ob_static_chamber_wall_001)
col_static.objects.link(ob_static_cell_corner)
col_static.objects.link(ob_static_cell_corner_001)
col_static.objects.link(ob_static_cell_corner_002)
col_static.objects.link(ob_static_cell_corner_003)
col_static.objects.link(ob_static_cell_corner_004)
col_static.objects.link(ob_static_cell_corner_005)
col_static.objects.link(ob_static_cell_corner_006)
col_static.objects.link(ob_static_cell_corner_007)
col_static.objects.link(ob_static_cell_corner_008)
col_static.objects.link(ob_static_cell_corner_009)
col_static.objects.link(ob_static_cell_corner_010)
col_static.objects.link(ob_static_cell_corner_011)
col_static.objects.link(ob_static_cell_corner_012)
col_static.objects.link(ob_static_cell_corner_013)
col_static.objects.link(ob_static_cell_corner_014)
col_static.objects.link(ob_static_cell_corner_015)
col_trigger.objects.link(ob_trigger_intro)
col_trigger.objects.link(ob_cutscene_start_intro)
col_trigger.objects.link(ob_cutscene_play_sound_sounds_00_part1_entry_1_1_0_5)
col_trigger.objects.link(ob_cutscene_play_sound_sounds_00_part1_entry_2_1_0_5a)
col_trigger.objects.link(ob_cutscene_play_sound_sounds_00_part1_entry_3_1_0_5)
col_trigger.objects.link(ob_cutscene_play_sound_sounds_00_part1_entry_4_1_0_5)
col_trigger.objects.link(ob_cutscene_play_sound_sounds_00_part1_entry_5_1_0_5)
col_trigger.objects.link(ob_cutscene_play_sound_sounds_00_part1_entry_6_1_0_5)
col_trigger.objects.link(ob_cutscene_play_sound_sounds_00_part1_entry_7_1_0_5)
col_trigger.objects.link(ob_location_start)
col_trigger.objects.link(ob_cutscene_open_portal_portal_room_0)
col_trigger.objects.link(ob_cutscene_open_portal_room_exit_1)
col_trigger.objects.link(ob_location_portal_room)
col_trigger.objects.link(ob_location_room_exit)
col_trigger.objects.link(ob_cutscene_delay_5)
col_room_boundaries.objects.link(ob_room_0)
col_room_boundaries.objects.link(ob_room_1)
col_room_boundaries.objects.link(ob_doorway_0_1)

# ---- scene / render settings (as saved in the file)
scene.frame_start = 1; scene.frame_end = 250; scene.frame_set(0)
scene.render.engine = 'BLENDER_EEVEE_NEXT'
scene.cycles.use_denoising = False
scene.cycles.samples = 128
scene.cycles.sampling_pattern = 'TABULATED_SOBOL'
scene.cycles.use_adaptive_sampling = False
scene.cycles.use_light_tree = False
scene.view_settings.view_transform = 'Filmic'
bpy.context.view_layer.update()

# ---- added for rendering (the .blend has no active camera and no usable light): camera, sun
cam_auto = bpy.data.cameras.new('AutoCamera')
cam_auto.lens = 50.0
cam_auto.sensor_width = 36.0
cam_auto.clip_end = 1000.0
ob_auto_camera = bpy.data.objects.new('AutoCamera', cam_auto)
scene.collection.objects.link(ob_auto_camera)
ob_auto_camera.location = (22.2242, -20.269, 16.6793)
ob_auto_camera.rotation_euler = (1.09748, -7.21219e-08, 0.694738)
scene.camera = ob_auto_camera
light_auto_sun = bpy.data.lights.new('AutoSun', 'SUN')
light_auto_sun.energy = 3.0
light_auto_sun.angle = 0.0523599
ob_auto_sun = bpy.data.objects.new('AutoSun', light_auto_sun)
scene.collection.objects.link(ob_auto_sun)
ob_auto_sun.rotation_euler = (0.872665, 0.174533, 0.523599)
bpy.context.view_layer.update()
